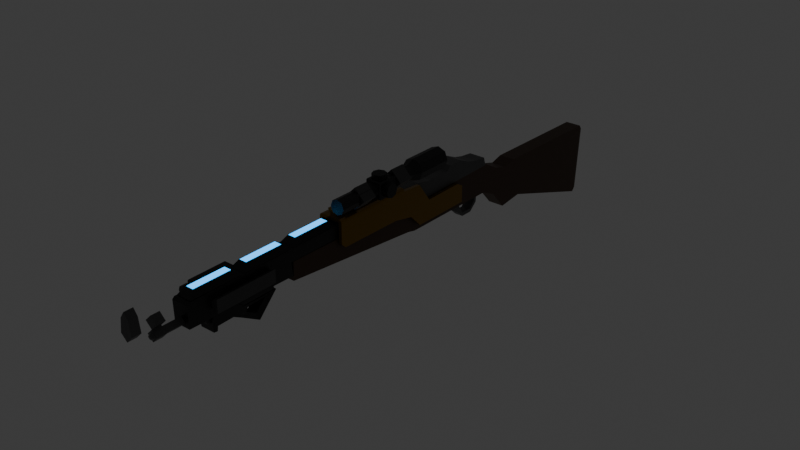 # Source: Ol_Reliable34.blend  (saved by Blender 4.1.23; exported with 4.5.12 LTS)
import bpy
from mathutils import Matrix  # noqa: F401  (used for matrix-valued properties, if any)

bpy.ops.wm.read_factory_settings(use_empty=True)
scene = bpy.context.scene
scene.name = 'Scene'

# ---- materials (node trees are filled in below, after node groups)
mat_material_001 = bpy.data.materials.new('Material.001')
mat_material_001.use_transparent_shadow = False
mat_material_002 = bpy.data.materials.new('Material.002')
mat_material_002.use_transparent_shadow = False
mat_material_003 = bpy.data.materials.new('Material.003')
mat_material_003.use_transparent_shadow = False
mat_material_004 = bpy.data.materials.new('Material.004')
mat_material_004.use_transparent_shadow = False
mat_material = bpy.data.materials.new('Material')
mat_material.use_transparent_shadow = False
mat_material_005 = bpy.data.materials.new('Material.005')
mat_material_005.use_transparent_shadow = False
mat_material_006 = bpy.data.materials.new('Material.006')
mat_material_006.use_transparent_shadow = False
mat_material_007 = bpy.data.materials.new('Material.007')
mat_material_007.use_transparent_shadow = False
mat_material_008 = bpy.data.materials.new('Material.008')
mat_material_008.use_transparent_shadow = False
mat_material_009 = bpy.data.materials.new('Material.009')
mat_material_009.use_transparent_shadow = False
mat_material_010 = bpy.data.materials.new('Material.010')
mat_material_010.use_transparent_shadow = False
mat_material_017 = bpy.data.materials.new('Material.017')
mat_material_017.use_transparent_shadow = False
mat_material_015 = bpy.data.materials.new('Material.015')
mat_material_015.use_transparent_shadow = False
mat_material_014 = bpy.data.materials.new('Material.014')
mat_material_014.use_transparent_shadow = False
mat_material_016 = bpy.data.materials.new('Material.016')
mat_material_016.use_transparent_shadow = False
mat_material_012 = bpy.data.materials.new('Material.012')
mat_material_012.use_transparent_shadow = False
mat_material_011 = bpy.data.materials.new('Material.011')
mat_material_011.use_transparent_shadow = False
mat_material_013 = bpy.data.materials.new('Material.013')
mat_material_013.use_transparent_shadow = False
mat_material_019 = bpy.data.materials.new('Material.019')
mat_material_019.use_transparent_shadow = False
mat_material_018 = bpy.data.materials.new('Material.018')
mat_material_018.use_transparent_shadow = False

# ---- material node trees
mat_material_001.use_nodes = True; mat_material_001.node_tree.nodes.clear()
_N = mat_material_001.node_tree.nodes; _L = mat_material_001.node_tree.links
n0 = _N.new('ShaderNodeBsdfPrincipled'); n0.name = 'Principled BSDF'; n0.location = (10, 300)
n0.inputs[0].default_value = (0.05448, 0.02122, 0.004391, 1.0)
n1 = _N.new('ShaderNodeOutputMaterial'); n1.name = 'Material Output'; n1.location = (300, 300)
_L.new(n0.outputs[0], n1.inputs[0])
n1.is_active_output = True
mat_material_002.use_nodes = True; mat_material_002.node_tree.nodes.clear()
_N = mat_material_002.node_tree.nodes; _L = mat_material_002.node_tree.links
n0 = _N.new('ShaderNodeBsdfPrincipled'); n0.name = 'Principled BSDF'; n0.location = (10, 300)
n0.inputs[0].default_value = (0.002732, 0.002732, 0.002732, 1.0)
n1 = _N.new('ShaderNodeOutputMaterial'); n1.name = 'Material Output'; n1.location = (300, 300)
_L.new(n0.outputs[0], n1.inputs[0])
n1.is_active_output = True
mat_material_003.use_nodes = True; mat_material_003.node_tree.nodes.clear()
_N = mat_material_003.node_tree.nodes; _L = mat_material_003.node_tree.links
n0 = _N.new('ShaderNodeBsdfPrincipled'); n0.name = 'Principled BSDF'; n0.location = (10, 300)
n0.inputs[0].default_value = (0.07618, 0.07619, 0.07619, 1.0)
n1 = _N.new('ShaderNodeOutputMaterial'); n1.name = 'Material Output'; n1.location = (300, 300)
_L.new(n0.outputs[0], n1.inputs[0])
n1.is_active_output = True
mat_material_004.use_nodes = True; mat_material_004.node_tree.nodes.clear()
_N = mat_material_004.node_tree.nodes; _L = mat_material_004.node_tree.links
n0 = _N.new('ShaderNodeBsdfPrincipled'); n0.name = 'Principled BSDF'; n0.location = (10, 300)
n0.inputs[0].default_value = (0.07618, 0.07619, 0.07619, 1.0)
n1 = _N.new('ShaderNodeOutputMaterial'); n1.name = 'Material Output'; n1.location = (300, 300)
_L.new(n0.outputs[0], n1.inputs[0])
n1.is_active_output = True
mat_material.use_nodes = True; mat_material.node_tree.nodes.clear()
_N = mat_material.node_tree.nodes; _L = mat_material.node_tree.links
n0 = _N.new('ShaderNodeBsdfPrincipled'); n0.name = 'Principled BSDF'; n0.location = (10, 300)
n0.inputs[0].default_value = (0.05554, 0.05554, 0.05554, 1.0)
n1 = _N.new('ShaderNodeOutputMaterial'); n1.name = 'Material Output'; n1.location = (300, 300)
_L.new(n0.outputs[0], n1.inputs[0])
n1.is_active_output = True
mat_material_005.use_nodes = True; mat_material_005.node_tree.nodes.clear()
_N = mat_material_005.node_tree.nodes; _L = mat_material_005.node_tree.links
n0 = _N.new('ShaderNodeBsdfPrincipled'); n0.name = 'Principled BSDF'; n0.location = (10, 300)
n0.inputs[0].default_value = (0.002732, 0.002732, 0.002732, 1.0)
n1 = _N.new('ShaderNodeOutputMaterial'); n1.name = 'Material Output'; n1.location = (300, 300)
_L.new(n0.outputs[0], n1.inputs[0])
n1.is_active_output = True
mat_material_006.use_nodes = True; mat_material_006.node_tree.nodes.clear()
_N = mat_material_006.node_tree.nodes; _L = mat_material_006.node_tree.links
n0 = _N.new('ShaderNodeBsdfPrincipled'); n0.name = 'Principled BSDF'; n0.location = (10, 300)
n0.inputs[0].default_value = (0.002732, 0.002732, 0.002732, 1.0)
n1 = _N.new('ShaderNodeOutputMaterial'); n1.name = 'Material Output'; n1.location = (300, 300)
_L.new(n0.outputs[0], n1.inputs[0])
n1.is_active_output = True
mat_material_007.use_nodes = True; mat_material_007.node_tree.nodes.clear()
_N = mat_material_007.node_tree.nodes; _L = mat_material_007.node_tree.links
n0 = _N.new('ShaderNodeBsdfPrincipled'); n0.name = 'Principled BSDF'; n0.location = (10, 300)
n0.inputs[0].default_value = (0.002732, 0.002732, 0.002732, 1.0)
n1 = _N.new('ShaderNodeOutputMaterial'); n1.name = 'Material Output'; n1.location = (300, 300)
_L.new(n0.outputs[0], n1.inputs[0])
n1.is_active_output = True
mat_material_008.use_nodes = True; mat_material_008.node_tree.nodes.clear()
_N = mat_material_008.node_tree.nodes; _L = mat_material_008.node_tree.links
n0 = _N.new('ShaderNodeBsdfPrincipled'); n0.name = 'Principled BSDF'; n0.location = (10, 300)
n0.inputs[0].default_value = (0.2307, 0.1221, 0.0, 1.0)
n0.inputs[1].default_value = 0.5
n0.inputs[2].default_value = 0.2
n1 = _N.new('ShaderNodeOutputMaterial'); n1.name = 'Material Output'; n1.location = (300, 300)
_L.new(n0.outputs[0], n1.inputs[0])
n1.is_active_output = True
mat_material_009.use_nodes = True; mat_material_009.node_tree.nodes.clear()
_N = mat_material_009.node_tree.nodes; _L = mat_material_009.node_tree.links
n0 = _N.new('ShaderNodeBsdfPrincipled'); n0.name = 'Principled BSDF'; n0.location = (10, 300)
n0.inputs[0].default_value = (0.002732, 0.002732, 0.002732, 1.0)
n1 = _N.new('ShaderNodeOutputMaterial'); n1.name = 'Material Output'; n1.location = (300, 300)
_L.new(n0.outputs[0], n1.inputs[0])
n1.is_active_output = True
mat_material_010.use_nodes = True; mat_material_010.node_tree.nodes.clear()
_N = mat_material_010.node_tree.nodes; _L = mat_material_010.node_tree.links
n0 = _N.new('ShaderNodeBsdfPrincipled'); n0.name = 'Principled BSDF'; n0.location = (10, 300)
n0.inputs[0].default_value = (0.0353, 0.5186, 0.8001, 1.0)
n0.inputs[27].default_value = (0.01907, 0.3567, 0.8899, 1.0)
n0.inputs[28].default_value = 3.0
n1 = _N.new('ShaderNodeOutputMaterial'); n1.name = 'Material Output'; n1.location = (300, 300)
_L.new(n0.outputs[0], n1.inputs[0])
n1.is_active_output = True
mat_material_017.use_nodes = True; mat_material_017.node_tree.nodes.clear()
_N = mat_material_017.node_tree.nodes; _L = mat_material_017.node_tree.links
n0 = _N.new('ShaderNodeBsdfPrincipled'); n0.name = 'Principled BSDF'; n0.location = (10, 300)
n0.inputs[0].default_value = (0.002732, 0.002732, 0.002732, 1.0)
n1 = _N.new('ShaderNodeOutputMaterial'); n1.name = 'Material Output'; n1.location = (300, 300)
_L.new(n0.outputs[0], n1.inputs[0])
n1.is_active_output = True
mat_material_015.use_nodes = True; mat_material_015.node_tree.nodes.clear()
_N = mat_material_015.node_tree.nodes; _L = mat_material_015.node_tree.links
n0 = _N.new('ShaderNodeBsdfPrincipled'); n0.name = 'Principled BSDF'; n0.location = (10, 300)
n0.inputs[0].default_value = (0.002732, 0.002732, 0.002732, 1.0)
n1 = _N.new('ShaderNodeOutputMaterial'); n1.name = 'Material Output'; n1.location = (300, 300)
_L.new(n0.outputs[0], n1.inputs[0])
n1.is_active_output = True
mat_material_014.use_nodes = True; mat_material_014.node_tree.nodes.clear()
_N = mat_material_014.node_tree.nodes; _L = mat_material_014.node_tree.links
n0 = _N.new('ShaderNodeBsdfPrincipled'); n0.name = 'Principled BSDF'; n0.location = (10, 300)
n0.inputs[0].default_value = (0.002732, 0.002732, 0.002732, 1.0)
n1 = _N.new('ShaderNodeOutputMaterial'); n1.name = 'Material Output'; n1.location = (300, 300)
_L.new(n0.outputs[0], n1.inputs[0])
n1.is_active_output = True
mat_material_016.use_nodes = True; mat_material_016.node_tree.nodes.clear()
_N = mat_material_016.node_tree.nodes; _L = mat_material_016.node_tree.links
n0 = _N.new('ShaderNodeBsdfPrincipled'); n0.name = 'Principled BSDF'; n0.location = (10, 300)
n0.inputs[0].default_value = (0.002732, 0.002732, 0.002732, 1.0)
n1 = _N.new('ShaderNodeOutputMaterial'); n1.name = 'Material Output'; n1.location = (300, 300)
_L.new(n0.outputs[0], n1.inputs[0])
n1.is_active_output = True
mat_material_012.use_nodes = True; mat_material_012.node_tree.nodes.clear()
_N = mat_material_012.node_tree.nodes; _L = mat_material_012.node_tree.links
n0 = _N.new('ShaderNodeBsdfPrincipled'); n0.name = 'Principled BSDF'; n0.location = (10, 300)
n0.inputs[0].default_value = (0.05613, 0.05613, 0.05613, 1.0)
n1 = _N.new('ShaderNodeOutputMaterial'); n1.name = 'Material Output'; n1.location = (300, 300)
_L.new(n0.outputs[0], n1.inputs[0])
n1.is_active_output = True
mat_material_011.use_nodes = True; mat_material_011.node_tree.nodes.clear()
_N = mat_material_011.node_tree.nodes; _L = mat_material_011.node_tree.links
n0 = _N.new('ShaderNodeBsdfPrincipled'); n0.name = 'Principled BSDF'; n0.location = (10, 300)
n0.inputs[0].default_value = (0.2307, 0.1221, 0.0, 1.0)
n0.inputs[1].default_value = 0.5
n0.inputs[2].default_value = 0.2
n1 = _N.new('ShaderNodeOutputMaterial'); n1.name = 'Material Output'; n1.location = (300, 300)
_L.new(n0.outputs[0], n1.inputs[0])
n1.is_active_output = True
mat_material_013.use_nodes = True; mat_material_013.node_tree.nodes.clear()
_N = mat_material_013.node_tree.nodes; _L = mat_material_013.node_tree.links
n0 = _N.new('ShaderNodeBsdfPrincipled'); n0.name = 'Principled BSDF'; n0.location = (10, 300)
n0.inputs[0].default_value = (0.05613, 0.05613, 0.05613, 1.0)
n1 = _N.new('ShaderNodeOutputMaterial'); n1.name = 'Material Output'; n1.location = (300, 300)
_L.new(n0.outputs[0], n1.inputs[0])
n1.is_active_output = True
mat_material_019.use_nodes = True; mat_material_019.node_tree.nodes.clear()
_N = mat_material_019.node_tree.nodes; _L = mat_material_019.node_tree.links
n0 = _N.new('ShaderNodeBsdfPrincipled'); n0.name = 'Principled BSDF'; n0.location = (10, 300)
n0.inputs[0].default_value = (0.07618, 0.07619, 0.07619, 1.0)
n1 = _N.new('ShaderNodeOutputMaterial'); n1.name = 'Material Output'; n1.location = (300, 300)
_L.new(n0.outputs[0], n1.inputs[0])
n1.is_active_output = True
mat_material_018.use_nodes = True; mat_material_018.node_tree.nodes.clear()
_N = mat_material_018.node_tree.nodes; _L = mat_material_018.node_tree.links
n0 = _N.new('ShaderNodeBsdfPrincipled'); n0.name = 'Principled BSDF'; n0.location = (10, 300)
n0.inputs[0].default_value = (0.07618, 0.07619, 0.07619, 1.0)
n1 = _N.new('ShaderNodeOutputMaterial'); n1.name = 'Material Output'; n1.location = (300, 300)
_L.new(n0.outputs[0], n1.inputs[0])
n1.is_active_output = True

# ---- world
world_world = bpy.data.worlds.new('World'); scene.world = world_world
world_world.use_nodes = True; world_world.node_tree.nodes.clear()
_N = world_world.node_tree.nodes; _L = world_world.node_tree.links
n0 = _N.new('ShaderNodeOutputWorld'); n0.name = 'World Output'; n0.location = (300, 300)
n1 = _N.new('ShaderNodeBackground'); n1.name = 'Background'; n1.location = (10, 300)
n1.inputs[0].default_value = (0.05088, 0.05088, 0.05088, 1.0)
_L.new(n1.outputs[0], n0.inputs[0])
n0.is_active_output = True
world_world.color = (0.05088, 0.05088, 0.05088)
world_world.use_sun_shadow = False
world_world.sun_shadow_jitter_overblur = 0.0

# ---- meshes
me_cube_001 = bpy.data.meshes.new('Cube.001')
me_cube_001.from_pydata([(-1.0, 1.488, -0.1834), (-1.0, 1.408, 0.1341), (1.0, 1.488, -0.1834), (1.0, 1.408, 0.1341), (-0.9733, 2.333, -0.4248), (-1.0, 2.304, -0.4558), (-0.9733, 2.368, 0.08191), (-1.0, 2.344, 0.1154), (0.9733, 2.333, -0.4248), (1.0, 2.304, -0.4558), (1.0, 2.344, 0.1154), (0.9733, 2.368, 0.08191), (-1.0, 1.286, -0.2062), (-1.0, 1.308, 0.1075), (1.0, 1.286, -0.2062), (1.0, 1.308, 0.1075), (-1.0, 1.155, -0.05964), (-1.0, 1.177, 0.1459), (1.0, 1.155, -0.05964), (1.0, 1.177, 0.1459), (-1.0, 1.028, -0.002777), (-1.0, 1.05, 0.2168), (1.0, 1.028, -0.002777), (1.0, 1.05, 0.2168), (-1.0, 0.236, 0.0005564), (-1.0, 0.2248, 0.2163), (1.0, 0.236, 0.0005564), (1.0, 0.2248, 0.2163), (-1.0, 0.1694, 0.01585), (-1.0, 0.1716, 0.2516), (1.0, 0.1694, 0.01585), (1.0, 0.1716, 0.2516), (-1.0, -0.9229, 0.1194), (-1.0, -0.9355, 0.2523), (1.0, -0.9229, 0.1194), (1.0, -0.9355, 0.2523)], [], [(4, 6, 11, 8), (10, 7, 1, 3), (0, 2, 14, 12), (0, 1, 7, 5), (9, 10, 3, 2), (6, 4, 5, 7), (9, 5, 4, 8), (7, 10, 11, 6), (10, 9, 8, 11), (5, 9, 2, 0), (15, 13, 17, 19), (1, 0, 12, 13), (3, 1, 13, 15), (2, 3, 15, 14), (16, 18, 22, 20), (14, 15, 19, 18), (12, 14, 18, 16), (13, 12, 16, 17), (23, 21, 25, 27), (17, 16, 20, 21), (19, 17, 21, 23), (18, 19, 23, 22), (26, 27, 31, 30), (22, 23, 27, 26), (20, 22, 26, 24), (21, 20, 24, 25), (31, 29, 33, 35), (24, 26, 30, 28), (25, 24, 28, 29), (27, 25, 29, 31), (34, 35, 33, 32), (30, 31, 35, 34), (28, 30, 34, 32), (29, 28, 32, 33)])
_uv = me_cube_001.uv_layers.new(name='UVMap')
_uv.uv.foreach_set('vector', [0.3869, 0.2533, 0.6131, 0.2533, 0.6131, 0.4967, 0.3869, 0.4967, 0.625, 0.5019, 0.875, 0.5019, 0.875, 0.75, 0.625, 0.75, 0.125, 0.75, 0.375, 0.75, 0.375, 0.75, 0.125, 0.75, 0.375, 0.0, 0.625, 0.0, 0.625, 0.2481, 0.375, 0.248, 0.375, 0.502, 0.625, 0.5019, 0.625, 0.75, 0.375, 0.75, 0.6131, 0.2533, 0.3869, 0.2533, 0.375, 0.248, 0.625, 0.2481, 0.375, 0.5, 0.375, 0.25, 0.3869, 0.2533, 0.3869, 0.4967, 0.625, 0.25, 0.625, 0.5, 0.6131, 0.4967, 0.6131, 0.2533, 0.625, 0.5019, 0.375, 0.502, 0.3869, 0.4967, 0.6131, 0.4967, 0.125, 0.502, 0.375, 0.502, 0.375, 0.75, 0.125, 0.75, 0.625, 0.75, 0.875, 0.75, 0.875, 0.75, 0.625, 0.75, 0.625, 0.0, 0.375, 0.0, 0.375, 0.0, 0.625, 0.0, 0.625, 0.75, 0.875, 0.75, 0.875, 0.75, 0.625, 0.75, 0.375, 0.75, 0.625, 0.75, 0.625, 0.75, 0.375, 0.75, 0.125, 0.75, 0.375, 0.75, 0.375, 0.75, 0.125, 0.75, 0.375, 0.75, 0.625, 0.75, 0.625, 0.75, 0.375, 0.75, 0.125, 0.75, 0.375, 0.75, 0.375, 0.75, 0.125, 0.75, 0.625, 0.0, 0.375, 0.0, 0.375, 0.0, 0.625, 0.0, 0.625, 0.75, 0.875, 0.75, 0.875, 0.75, 0.625, 0.75, 0.625, 0.0, 0.375, 0.0, 0.375, 0.0, 0.625, 0.0, 0.625, 0.75, 0.875, 0.75, 0.875, 0.75, 0.625, 0.75, 0.375, 0.75, 0.625, 0.75, 0.625, 0.75, 0.375, 0.75, 0.375, 0.75, 0.625, 0.75, 0.625, 0.75, 0.375, 0.75, 0.375, 0.75, 0.625, 0.75, 0.625, 0.75, 0.375, 0.75, 0.125, 0.75, 0.375, 0.75, 0.375, 0.75, 0.125, 0.75, 0.625, 0.0, 0.375, 0.0, 0.375, 0.0, 0.625, 0.0, 0.625, 0.75, 0.875, 0.75, 0.875, 0.75, 0.625, 0.75, 0.125, 0.75, 0.375, 0.75, 0.375, 0.75, 0.125, 0.75, 0.625, 0.0, 0.375, 0.0, 0.375, 0.0, 0.625, 0.0, 0.625, 0.75, 0.875, 0.75, 0.875, 0.75, 0.625, 0.75, 0.375, 0.75, 0.625, 0.75, 0.625, 1.0, 0.375, 1.0, 0.375, 0.75, 0.625, 0.75, 0.625, 0.75, 0.375, 0.75, 0.125, 0.75, 0.375, 0.75, 0.375, 0.75, 0.125, 0.75, 0.625, 0.0, 0.375, 0.0, 0.375, 0.0, 0.625, 0.0])
me_cube_001.materials.append(mat_material_001)
me_cube_001.update()
me_cube_002 = bpy.data.meshes.new('Cube.002')
me_cube_002.from_pydata([(-1.0, -0.9199, 0.2502), (-1.0, 0.1106, 0.2399), (1.0, -0.9199, 0.2502), (1.0, 0.1106, 0.2399), (-1.0, -0.922, 0.1548), (1.0, -0.922, 0.1548), (-1.0, -1.737, 0.168), (1.0, -1.737, 0.168), (-0.985, -0.9034, 0.3386), (-1.0, -0.9186, 0.3234), (-0.985, -0.9334, 0.3387), (-0.985, 0.09244, 0.3479), (-1.0, 0.1079, 0.333), (0.985, -0.9034, 0.3386), (0.985, -0.9334, 0.3387), (1.0, -0.9186, 0.3234), (0.985, 0.09244, 0.3479), (1.0, 0.1079, 0.333), (-0.985, -0.9497, 0.3386), (-0.985, -0.9196, 0.3384), (-1.0, -0.9336, 0.3237), (0.985, -0.9497, 0.3386), (1.0, -0.9336, 0.3237), (0.985, -0.9196, 0.3384), (-0.985, -1.725, 0.3342), (-1.0, -1.74, 0.3191), (0.985, -1.725, 0.3342), (1.0, -1.74, 0.3191)], [], [(16, 11, 8, 13), (3, 17, 15, 2), (2, 15, 22, 5), (0, 9, 12, 1), (1, 3, 2, 0), (14, 10, 19, 23), (4, 5, 7, 6), (0, 2, 5, 4), (1, 12, 17, 3), (20, 4, 6, 25), (21, 18, 24, 26), (5, 22, 27, 7), (7, 27, 25, 6), (8, 9, 10), (13, 14, 15), (18, 19, 20), (21, 22, 23), (8, 11, 12, 9), (11, 16, 17, 12), (16, 13, 15, 17), (13, 8, 10, 14), (23, 19, 18, 21), (19, 10, 9, 20), (22, 15, 14, 23), (26, 24, 25, 27), (24, 18, 20, 25), (27, 22, 21, 26), (9, 0, 4, 20)])
_uv = me_cube_002.uv_layers.new(name='UVMap')
_uv.uv.foreach_set('vector', [0.6269, 0.5037, 0.8731, 0.5037, 0.8731, 0.7463, 0.6269, 0.7463, 0.375, 0.5, 0.5903, 0.5, 0.5825, 0.75, 0.375, 0.75, 0.375, 0.75, 0.5825, 0.75, 0.6046, 0.75, 0.375, 0.75, 0.375, 0.0, 0.5825, 0.0, 0.5903, 0.25, 0.375, 0.25, 0.125, 0.5, 0.375, 0.5, 0.375, 0.75, 0.125, 0.75, 0.6269, 0.75, 0.8731, 0.75, 0.8731, 0.75, 0.6269, 0.75, 0.125, 0.75, 0.375, 0.75, 0.375, 0.75, 0.125, 0.75, 0.125, 0.75, 0.375, 0.75, 0.375, 0.75, 0.125, 0.75, 0.375, 0.25, 0.5903, 0.25, 0.5903, 0.5, 0.375, 0.5, 0.6046, 0.0, 0.375, 0.0, 0.375, 0.0, 0.6024, 0.0, 0.6269, 0.75, 0.8731, 0.75, 0.8731, 0.75, 0.6269, 0.75, 0.375, 0.75, 0.6046, 0.75, 0.6024, 0.75, 0.375, 0.75, 0.375, 0.75, 0.6024, 0.75, 0.6024, 1.0, 0.375, 1.0, 0.8731, 0.75, 0.875, 0.75, 0.8731, 0.75, 0.6269, 0.7463, 0.6269, 0.75, 0.5825, 0.75, 0.8731, 0.75, 0.8731, 0.75, 0.875, 0.75, 0.6269, 0.75, 0.6046, 0.75, 0.6269, 0.75, 0.8731, 0.7463, 0.8731, 0.5037, 0.875, 0.5, 0.875, 0.75, 0.8731, 0.5037, 0.6269, 0.5037, 0.625, 0.5, 0.875, 0.5, 0.6269, 0.5037, 0.6269, 0.7463, 0.5825, 0.75, 0.5903, 0.5, 0.6269, 0.7463, 0.8731, 0.7463, 0.8731, 0.75, 0.6269, 0.75, 0.6269, 0.75, 0.8731, 0.75, 0.8731, 0.75, 0.6269, 0.75, 0.8731, 0.75, 0.8731, 0.75, 0.875, 0.75, 0.875, 0.75, 0.6046, 0.75, 0.5825, 0.75, 0.6269, 0.75, 0.6269, 0.75, 0.6269, 0.75, 0.8731, 0.75, 0.875, 0.75, 0.625, 0.75, 0.8731, 0.75, 0.8731, 0.75, 0.875, 0.75, 0.875, 0.75, 0.6024, 0.75, 0.6046, 0.75, 0.6269, 0.75, 0.6269, 0.75, 0.5825, 0.0, 0.375, 0.0, 0.375, 0.0, 0.6046, 0.0])
me_cube_002.materials.append(mat_material_002)
me_cube_002.update()
me_cube_003 = bpy.data.meshes.new('Cube.003')
me_cube_003.from_pydata([(-1.0, 0.8927, 0.2114), (-1.0, 0.9202, 0.2896), (-1.0, 1.042, 0.2126), (-1.0, 1.022, 0.2781), (1.0, 0.8927, 0.2114), (1.0, 0.9202, 0.2896), (1.0, 1.042, 0.2126), (1.0, 1.022, 0.2781), (-1.0, 0.8415, 0.2099), (-1.0, 0.8403, 0.3087), (1.0, 0.8415, 0.2099), (1.0, 0.8403, 0.3087), (-1.0, 0.7397, 0.2087), (-1.0, 0.7385, 0.3533), (1.0, 0.7397, 0.2087), (1.0, 0.7385, 0.3533), (-1.0, 0.626, 0.2078), (-1.0, 0.6248, 0.3524), (1.0, 0.626, 0.2078), (1.0, 0.6248, 0.3524), (-1.0, 0.5934, 0.2075), (-1.0, 0.5923, 0.3215), (1.0, 0.5934, 0.2075), (1.0, 0.5923, 0.3215), (-1.0, 0.4053, 0.2056), (-1.0, 0.4041, 0.3195), (1.0, 0.4053, 0.2056), (1.0, 0.4041, 0.3195), (-1.0, 0.2701, 0.2042), (-1.0, 0.269, 0.3446), (1.0, 0.2701, 0.2042), (1.0, 0.269, 0.3446), (-1.0, 0.223, 0.2029), (-1.0, 0.2218, 0.3434), (1.0, 0.223, 0.2029), (1.0, 0.2218, 0.3434), (-1.0, 0.09601, 0.2497), (-1.0, 0.09484, 0.3433), (1.0, 0.09601, 0.2497), (1.0, 0.09484, 0.3433)], [], [(0, 1, 3, 2), (2, 3, 7, 6), (6, 7, 5, 4), (5, 1, 9, 11), (2, 6, 4, 0), (7, 3, 1, 5), (8, 10, 14, 12), (4, 5, 11, 10), (1, 0, 8, 9), (0, 4, 10, 8), (12, 14, 18, 16), (9, 8, 12, 13), (11, 9, 13, 15), (10, 11, 15, 14), (19, 17, 21, 23), (13, 12, 16, 17), (15, 13, 17, 19), (14, 15, 19, 18), (20, 22, 26, 24), (18, 19, 23, 22), (16, 18, 22, 20), (17, 16, 20, 21), (25, 24, 28, 29), (21, 20, 24, 25), (23, 21, 25, 27), (22, 23, 27, 26), (31, 29, 33, 35), (27, 25, 29, 31), (26, 27, 31, 30), (24, 26, 30, 28), (35, 33, 37, 39), (30, 31, 35, 34), (28, 30, 34, 32), (29, 28, 32, 33), (38, 39, 37, 36), (34, 35, 39, 38), (32, 34, 38, 36), (33, 32, 36, 37)])
_uv = me_cube_003.uv_layers.new(name='UVMap')
_uv.uv.foreach_set('vector', [0.375, 0.0, 0.625, 0.0, 0.625, 0.25, 0.375, 0.25, 0.375, 0.25, 0.625, 0.25, 0.625, 0.5, 0.375, 0.5, 0.375, 0.5, 0.625, 0.5, 0.625, 0.75, 0.375, 0.75, 0.625, 0.75, 0.875, 0.75, 0.875, 0.75, 0.625, 0.75, 0.125, 0.5, 0.375, 0.5, 0.375, 0.75, 0.125, 0.75, 0.625, 0.5, 0.875, 0.5, 0.875, 0.75, 0.625, 0.75, 0.125, 0.75, 0.375, 0.75, 0.375, 0.75, 0.125, 0.75, 0.375, 0.75, 0.625, 0.75, 0.625, 0.75, 0.375, 0.75, 0.625, 0.0, 0.375, 0.0, 0.375, 0.0, 0.625, 0.0, 0.125, 0.75, 0.375, 0.75, 0.375, 0.75, 0.125, 0.75, 0.125, 0.75, 0.375, 0.75, 0.375, 0.75, 0.125, 0.75, 0.625, 0.0, 0.375, 0.0, 0.375, 0.0, 0.625, 0.0, 0.625, 0.75, 0.875, 0.75, 0.875, 0.75, 0.625, 0.75, 0.375, 0.75, 0.625, 0.75, 0.625, 0.75, 0.375, 0.75, 0.625, 0.75, 0.875, 0.75, 0.875, 0.75, 0.625, 0.75, 0.625, 0.0, 0.375, 0.0, 0.375, 0.0, 0.625, 0.0, 0.625, 0.75, 0.875, 0.75, 0.875, 0.75, 0.625, 0.75, 0.375, 0.75, 0.625, 0.75, 0.625, 0.75, 0.375, 0.75, 0.125, 0.75, 0.375, 0.75, 0.375, 0.75, 0.125, 0.75, 0.375, 0.75, 0.625, 0.75, 0.625, 0.75, 0.375, 0.75, 0.125, 0.75, 0.375, 0.75, 0.375, 0.75, 0.125, 0.75, 0.625, 0.0, 0.375, 0.0, 0.375, 0.0, 0.625, 0.0, 0.625, 0.0, 0.375, 0.0, 0.375, 0.0, 0.625, 0.0, 0.625, 0.0, 0.375, 0.0, 0.375, 0.0, 0.625, 0.0, 0.625, 0.75, 0.875, 0.75, 0.875, 0.75, 0.625, 0.75, 0.375, 0.75, 0.625, 0.75, 0.625, 0.75, 0.375, 0.75, 0.625, 0.75, 0.875, 0.75, 0.875, 0.75, 0.625, 0.75, 0.625, 0.75, 0.875, 0.75, 0.875, 0.75, 0.625, 0.75, 0.375, 0.75, 0.625, 0.75, 0.625, 0.75, 0.375, 0.75, 0.125, 0.75, 0.375, 0.75, 0.375, 0.75, 0.125, 0.75, 0.625, 0.75, 0.875, 0.75, 0.875, 0.75, 0.625, 0.75, 0.375, 0.75, 0.625, 0.75, 0.625, 0.75, 0.375, 0.75, 0.125, 0.75, 0.375, 0.75, 0.375, 0.75, 0.125, 0.75, 0.625, 0.0, 0.375, 0.0, 0.375, 0.0, 0.625, 0.0, 0.375, 0.75, 0.625, 0.75, 0.625, 1.0, 0.375, 1.0, 0.375, 0.75, 0.625, 0.75, 0.625, 0.75, 0.375, 0.75, 0.125, 0.75, 0.375, 0.75, 0.375, 0.75, 0.125, 0.75, 0.625, 0.0, 0.375, 0.0, 0.375, 0.0, 0.625, 0.0])
me_cube_003.materials.append(mat_material_003)
me_cube_003.update()
me_cube_004 = bpy.data.meshes.new('Cube.004')
me_cube_004.from_pydata([(-1.0, -1.0, -1.0), (-1.0, -1.0, 1.0), (-1.0, 1.0, -1.0), (-1.0, 1.0, 1.0), (1.0, -1.0, -1.0), (1.0, -1.0, 1.0), (1.0, 1.0, -1.0), (1.0, 1.0, 1.0), (-1.0, -19.94, -1.0), (-1.0, -19.94, 1.0), (1.0, -19.94, -1.0), (1.0, -19.94, 1.0)], [], [(0, 1, 3, 2), (2, 3, 7, 6), (6, 7, 5, 4), (1, 0, 8, 9), (2, 6, 4, 0), (7, 3, 1, 5), (10, 11, 9, 8), (0, 4, 10, 8), (5, 1, 9, 11), (4, 5, 11, 10)])
_uv = me_cube_004.uv_layers.new(name='UVMap')
_uv.uv.foreach_set('vector', [0.375, 0.0, 0.625, 0.0, 0.625, 0.25, 0.375, 0.25, 0.375, 0.25, 0.625, 0.25, 0.625, 0.5, 0.375, 0.5, 0.375, 0.5, 0.625, 0.5, 0.625, 0.75, 0.375, 0.75, 0.625, 0.0, 0.375, 0.0, 0.375, 0.0, 0.625, 0.0, 0.125, 0.5, 0.375, 0.5, 0.375, 0.75, 0.125, 0.75, 0.625, 0.5, 0.875, 0.5, 0.875, 0.75, 0.625, 0.75, 0.375, 0.75, 0.625, 0.75, 0.625, 1.0, 0.375, 1.0, 0.125, 0.75, 0.375, 0.75, 0.375, 0.75, 0.125, 0.75, 0.625, 0.75, 0.875, 0.75, 0.875, 0.75, 0.625, 0.75, 0.375, 0.75, 0.625, 0.75, 0.625, 0.75, 0.375, 0.75])
me_cube_004.materials.append(mat_material_004)
me_cube_004.update()
me_cube_005 = bpy.data.meshes.new('Cube.005')
me_cube_005.from_pydata([(-1.07, -1.0, -0.9304), (-1.07, -1.0, 1.07), (-1.07, 1.525, -0.9304), (-1.07, 1.525, 1.07), (0.9304, -1.0, -0.9304), (1.0, -1.0, 1.0), (0.9304, 1.525, -0.9304), (1.0, 1.525, 1.0), (-1.07, -8.086, -0.9304), (-1.07, -8.086, 1.07), (0.9304, -8.086, -0.9304), (1.0, -8.086, 1.0), (-0.4699, -8.983, -0.3307), (-0.4699, -8.983, 0.4699), (0.3307, -8.983, -0.3307), (0.4003, -8.983, 0.4003)], [], [(0, 1, 3, 2), (2, 3, 7, 6), (6, 7, 5, 4), (1, 0, 8, 9), (2, 6, 4, 0), (7, 3, 1, 5), (8, 10, 14, 12), (0, 4, 10, 8), (5, 1, 9, 11), (4, 5, 11, 10), (14, 15, 13, 12), (9, 8, 12, 13), (11, 9, 13, 15), (10, 11, 15, 14)])
_uv = me_cube_005.uv_layers.new(name='UVMap')
_uv.uv.foreach_set('vector', [0.375, 0.0, 0.625, 0.0, 0.625, 0.25, 0.375, 0.25, 0.375, 0.25, 0.625, 0.25, 0.625, 0.5, 0.375, 0.5, 0.375, 0.5, 0.625, 0.5, 0.625, 0.75, 0.375, 0.75, 0.625, 0.0, 0.375, 0.0, 0.375, 0.0, 0.625, 0.0, 0.125, 0.5, 0.375, 0.5, 0.375, 0.75, 0.125, 0.75, 0.625, 0.5, 0.875, 0.5, 0.875, 0.75, 0.625, 0.75, 0.125, 0.75, 0.375, 0.75, 0.375, 0.75, 0.125, 0.75, 0.125, 0.75, 0.375, 0.75, 0.375, 0.75, 0.125, 0.75, 0.625, 0.75, 0.875, 0.75, 0.875, 0.75, 0.625, 0.75, 0.375, 0.75, 0.625, 0.75, 0.625, 0.75, 0.375, 0.75, 0.375, 0.75, 0.625, 0.75, 0.625, 1.0, 0.375, 1.0, 0.625, 0.0, 0.375, 0.0, 0.375, 0.0, 0.625, 0.0, 0.625, 0.75, 0.875, 0.75, 0.875, 0.75, 0.625, 0.75, 0.375, 0.75, 0.625, 0.75, 0.625, 0.75, 0.375, 0.75])
me_cube_005.materials.append(mat_material_004)
me_cube_005.update()
me_cube_006 = bpy.data.meshes.new('Cube.006')
me_cube_006.from_pydata([(1.39, -5.525, -3.982), (1.39, -5.525, -1.39), (3.982, -5.525, -3.982), (3.982, -5.525, -1.39), (1.39, -8.441, -3.982), (1.39, -8.441, -1.39), (3.982, -8.441, -3.982), (3.982, -8.441, -1.39)], [], [(0, 2, 6, 4), (0, 1, 3, 2), (3, 1, 5, 7), (2, 3, 7, 6), (6, 7, 5, 4), (1, 0, 4, 5)])
_uv = me_cube_006.uv_layers.new(name='UVMap')
_uv.uv.foreach_set('vector', [0.125, 0.5, 0.375, 0.5, 0.375, 0.75, 0.125, 0.75, 0.375, 0.25, 0.625, 0.25, 0.625, 0.5, 0.375, 0.5, 0.625, 0.5, 0.875, 0.5, 0.875, 0.75, 0.625, 0.75, 0.375, 0.5, 0.625, 0.5, 0.625, 0.75, 0.375, 0.75, 0.375, 0.75, 0.625, 0.75, 0.625, 1.0, 0.375, 1.0, 0.625, 0.25, 0.375, 0.25, 0.375, 0.0, 0.625, 0.0])
me_cube_006.materials.append(mat_material_004)
me_cube_006.update()
me_cube_007 = bpy.data.meshes.new('Cube.007')
me_cube_007.from_pydata([(1.39, -5.461, -3.982), (1.39, -5.461, -1.39), (3.982, -5.461, -3.982), (3.982, -5.461, -1.39), (1.39, -8.102, -3.982), (1.39, -8.102, -1.39), (3.982, -8.102, -3.982), (3.982, -8.102, -1.39)], [], [(0, 2, 6, 4), (0, 1, 3, 2), (3, 1, 5, 7), (2, 3, 7, 6), (6, 7, 5, 4), (1, 0, 4, 5)])
_uv = me_cube_007.uv_layers.new(name='UVMap')
_uv.uv.foreach_set('vector', [0.125, 0.5, 0.375, 0.5, 0.375, 0.75, 0.125, 0.75, 0.375, 0.25, 0.625, 0.25, 0.625, 0.5, 0.375, 0.5, 0.625, 0.5, 0.875, 0.5, 0.875, 0.75, 0.625, 0.75, 0.375, 0.5, 0.625, 0.5, 0.625, 0.75, 0.375, 0.75, 0.375, 0.75, 0.625, 0.75, 0.625, 1.0, 0.375, 1.0, 0.625, 0.25, 0.375, 0.25, 0.375, 0.0, 0.625, 0.0])
me_cube_007.materials.append(mat_material_004)
me_cube_007.update()
me_cube_008 = bpy.data.meshes.new('Cube.008')
me_cube_008.from_pydata([(1.39, -5.461, -3.982), (1.39, -5.461, -1.39), (3.982, -5.461, -3.982), (3.982, -5.461, -1.39), (1.39, -8.102, -3.982), (1.39, -8.102, -1.39), (3.982, -8.102, -3.982), (3.982, -8.102, -1.39), (-1.49, -5.461, 1.49), (-1.072, -5.461, -0.6846), (0.6846, -5.461, 1.072), (-1.072, -8.102, -0.6846), (-1.49, -8.102, 1.49), (0.6846, -8.102, 1.072)], [], [(0, 2, 6, 4), (0, 1, 3, 2), (3, 1, 8, 10), (2, 3, 7, 6), (6, 7, 5, 4), (4, 5, 12, 11), (10, 8, 12, 13), (8, 9, 11, 12), (7, 3, 10, 13), (1, 0, 9, 8), (5, 7, 13, 12), (0, 4, 11, 9)])
_uv = me_cube_008.uv_layers.new(name='UVMap')
_uv.uv.foreach_set('vector', [0.125, 0.5, 0.375, 0.5, 0.375, 0.75, 0.125, 0.75, 0.375, 0.25, 0.625, 0.25, 0.625, 0.5, 0.375, 0.5, 0.625, 0.5, 0.625, 0.25, 0.625, 0.25, 0.625, 0.5, 0.375, 0.5, 0.625, 0.5, 0.625, 0.75, 0.375, 0.75, 0.375, 0.75, 0.625, 0.75, 0.625, 1.0, 0.375, 1.0, 0.375, 1.0, 0.625, 1.0, 0.625, 1.0, 0.375, 1.0, 0.625, 0.5, 0.875, 0.5, 0.875, 0.75, 0.625, 0.75, 0.625, 0.25, 0.375, 0.25, 0.375, 0.0, 0.625, 0.0, 0.625, 0.75, 0.625, 0.5, 0.625, 0.5, 0.625, 0.75, 0.625, 0.25, 0.375, 0.25, 0.375, 0.25, 0.625, 0.25, 0.625, 1.0, 0.625, 0.75, 0.625, 0.75, 0.625, 1.0, 0.125, 0.5, 0.125, 0.75, 0.125, 0.75, 0.125, 0.5])
me_cube_008.materials.append(mat_material_004)
me_cube_008.update()
me_cube = bpy.data.meshes.new('Cube')
me_cube.from_pydata([(0.003914, -1.457, 0.4532), (-0.02394, -1.457, 0.4335), (0.003914, -1.001, 0.4532), (-0.02394, -1.001, 0.4335), (0.003914, -1.457, 0.5075), (-0.02394, -1.457, 0.5271), (0.003914, -1.001, 0.5075), (-0.02394, -1.001, 0.5271), (0.02095, -1.457, 0.4532), (0.01911, -1.001, 0.4548), (0.02095, -1.457, 0.5075), (0.01911, -1.001, 0.5058)], [], [(0, 1, 3, 2), (2, 3, 7, 6), (6, 7, 5, 4), (4, 5, 1, 0), (4, 0, 8, 10), (7, 3, 1, 5), (9, 11, 10, 8), (2, 6, 11, 9), (0, 2, 9, 8), (6, 4, 10, 11)])
_uv = me_cube.uv_layers.new(name='UVMap')
_uv.uv.foreach_set('vector', [0.375, 0.0, 0.625, 0.0, 0.625, 0.25, 0.375, 0.25, 0.375, 0.25, 0.625, 0.25, 0.625, 0.5, 0.375, 0.5, 0.375, 0.5, 0.625, 0.5, 0.625, 0.75, 0.375, 0.75, 0.375, 0.75, 0.625, 0.75, 0.625, 1.0, 0.375, 1.0, 0.375, 0.75, 0.375, 1.0, 0.375, 1.0, 0.375, 0.75, 0.625, 0.5, 0.875, 0.5, 0.875, 0.75, 0.625, 0.75, 0.125, 0.5, 0.375, 0.5, 0.375, 0.75, 0.125, 0.75, 0.375, 0.25, 0.375, 0.5, 0.375, 0.5, 0.375, 0.25, 0.375, 0.0, 0.375, 0.25, 0.375, 0.25, 0.375, 0.0, 0.375, 0.5, 0.375, 0.75, 0.375, 0.75, 0.375, 0.5])
me_cube.materials.append(mat_material)
me_cube.update()
me_cube_009 = bpy.data.meshes.new('Cube.009')
me_cube_009.from_pydata([(0.003914, -1.457, 0.4532), (-0.02394, -1.457, 0.4335), (0.003914, -1.001, 0.4532), (-0.02394, -1.001, 0.4335), (0.003914, -1.457, 0.5075), (-0.02394, -1.457, 0.5271), (0.003914, -1.001, 0.5075), (-0.02394, -1.001, 0.5271), (0.02095, -1.457, 0.4532), (0.01911, -1.001, 0.4548), (0.02095, -1.457, 0.5075), (0.01911, -1.001, 0.5058)], [], [(0, 1, 3, 2), (2, 3, 7, 6), (6, 7, 5, 4), (4, 5, 1, 0), (4, 0, 8, 10), (7, 3, 1, 5), (9, 11, 10, 8), (2, 6, 11, 9), (0, 2, 9, 8), (6, 4, 10, 11)])
_uv = me_cube_009.uv_layers.new(name='UVMap')
_uv.uv.foreach_set('vector', [0.375, 0.0, 0.625, 0.0, 0.625, 0.25, 0.375, 0.25, 0.375, 0.25, 0.625, 0.25, 0.625, 0.5, 0.375, 0.5, 0.375, 0.5, 0.625, 0.5, 0.625, 0.75, 0.375, 0.75, 0.375, 0.75, 0.625, 0.75, 0.625, 1.0, 0.375, 1.0, 0.375, 0.75, 0.375, 1.0, 0.375, 1.0, 0.375, 0.75, 0.625, 0.5, 0.875, 0.5, 0.875, 0.75, 0.625, 0.75, 0.125, 0.5, 0.375, 0.5, 0.375, 0.75, 0.125, 0.75, 0.375, 0.25, 0.375, 0.5, 0.375, 0.5, 0.375, 0.25, 0.375, 0.0, 0.375, 0.25, 0.375, 0.25, 0.375, 0.0, 0.375, 0.5, 0.375, 0.75, 0.375, 0.75, 0.375, 0.5])
me_cube_009.materials.append(mat_material)
me_cube_009.update()
me_cube_010 = bpy.data.meshes.new('Cube.010')
me_cube_010.from_pydata([(0.003914, -1.457, 0.4532), (-0.02394, -1.457, 0.4335), (0.003914, -1.001, 0.4532), (-0.02394, -1.001, 0.4335), (0.003914, -1.457, 0.5075), (-0.02394, -1.457, 0.5271), (0.003914, -1.001, 0.5075), (-0.02394, -1.001, 0.5271), (0.02095, -1.457, 0.4532), (0.01911, -1.001, 0.4548), (0.02095, -1.457, 0.5075), (0.01911, -1.001, 0.5058)], [], [(0, 1, 3, 2), (2, 3, 7, 6), (6, 7, 5, 4), (4, 5, 1, 0), (4, 0, 8, 10), (7, 3, 1, 5), (9, 11, 10, 8), (2, 6, 11, 9), (0, 2, 9, 8), (6, 4, 10, 11)])
_uv = me_cube_010.uv_layers.new(name='UVMap')
_uv.uv.foreach_set('vector', [0.375, 0.0, 0.625, 0.0, 0.625, 0.25, 0.375, 0.25, 0.375, 0.25, 0.625, 0.25, 0.625, 0.5, 0.375, 0.5, 0.375, 0.5, 0.625, 0.5, 0.625, 0.75, 0.375, 0.75, 0.375, 0.75, 0.625, 0.75, 0.625, 1.0, 0.375, 1.0, 0.375, 0.75, 0.375, 1.0, 0.375, 1.0, 0.375, 0.75, 0.625, 0.5, 0.875, 0.5, 0.875, 0.75, 0.625, 0.75, 0.125, 0.5, 0.375, 0.5, 0.375, 0.75, 0.125, 0.75, 0.375, 0.25, 0.375, 0.5, 0.375, 0.5, 0.375, 0.25, 0.375, 0.0, 0.375, 0.25, 0.375, 0.25, 0.375, 0.0, 0.375, 0.5, 0.375, 0.75, 0.375, 0.75, 0.375, 0.5])
me_cube_010.materials.append(mat_material)
me_cube_010.update()
me_cube_011 = bpy.data.meshes.new('Cube.011')
me_cube_011.from_pydata([(-1.0, -0.7962, -0.9554), (-1.0, -0.9108, 0.3441), (-1.0, -0.4392, -1.0), (-1.0, -0.6558, 0.5274), (1.0, -0.7962, -0.9554), (1.0, -0.9108, 0.3441), (1.0, -0.4392, -1.0), (1.0, -0.6558, 0.5274), (-1.0, -0.375, -0.5209), (-1.0, -0.5087, 0.5275), (1.0, -0.375, -0.5209), (1.0, -0.5087, 0.5275), (-1.0, 1.202, -0.4827), (-1.0, 1.739, 0.4976), (1.0, 1.202, -0.4827), (1.0, 1.739, 0.4976), (-0.6932, 2.668, -0.8558), (-0.6932, 2.838, -0.4694), (0.6932, 2.668, -0.8558), (0.6932, 2.838, -0.4694), (-0.6932, 3.716, -1.48), (-0.6932, 4.629, -0.4083), (0.6932, 3.716, -1.48), (0.6932, 4.629, -0.4083), (-1.0, 2.397, -0.003548), (-1.0, 1.977, -0.9626), (1.0, 2.397, -0.003548), (1.0, 1.977, -0.9626), (-1.0, 5.697, 0.02412), (-1.0, 3.823, -2.177), (1.0, 5.697, 0.02412), (1.0, 3.823, -2.177)], [], [(0, 1, 3, 2), (3, 7, 11, 9), (6, 7, 5, 4), (4, 5, 1, 0), (2, 6, 4, 0), (7, 3, 1, 5), (10, 8, 12, 14), (2, 3, 9, 8), (7, 6, 10, 11), (6, 2, 8, 10), (13, 15, 26, 24), (9, 11, 15, 13), (8, 9, 13, 12), (11, 10, 14, 15), (12, 13, 24, 25), (15, 14, 27, 26), (14, 12, 25, 27), (29, 28, 30, 31), (27, 25, 29, 31), (24, 26, 30, 28), (17, 16, 25, 24), (18, 19, 26, 27), (20, 21, 28, 29), (23, 22, 31, 30), (22, 18, 27, 31), (19, 23, 30, 26), (16, 20, 29, 25), (21, 17, 24, 28)])
_uv = me_cube_011.uv_layers.new(name='UVMap')
_uv.uv.foreach_set('vector', [0.375, 0.0, 0.625, 0.0, 0.625, 0.25, 0.375, 0.25, 0.875, 0.5, 0.625, 0.5, 0.625, 0.5, 0.875, 0.5, 0.375, 0.5, 0.625, 0.5, 0.625, 0.75, 0.375, 0.75, 0.375, 0.75, 0.625, 0.75, 0.625, 1.0, 0.375, 1.0, 0.125, 0.5, 0.375, 0.5, 0.375, 0.75, 0.125, 0.75, 0.625, 0.5, 0.875, 0.5, 0.875, 0.75, 0.625, 0.75, 0.375, 0.5, 0.125, 0.5, 0.125, 0.5, 0.375, 0.5, 0.375, 0.25, 0.625, 0.25, 0.625, 0.25, 0.375, 0.25, 0.625, 0.5, 0.375, 0.5, 0.375, 0.5, 0.625, 0.5, 0.375, 0.5, 0.125, 0.5, 0.125, 0.5, 0.375, 0.5, 0.875, 0.5, 0.625, 0.5, 0.625, 0.5, 0.875, 0.5, 0.875, 0.5, 0.625, 0.5, 0.625, 0.5, 0.875, 0.5, 0.375, 0.25, 0.625, 0.25, 0.625, 0.25, 0.375, 0.25, 0.625, 0.5, 0.375, 0.5, 0.375, 0.5, 0.625, 0.5, 0.375, 0.25, 0.625, 0.25, 0.625, 0.25, 0.375, 0.25, 0.625, 0.5, 0.375, 0.5, 0.375, 0.5, 0.625, 0.5, 0.375, 0.5, 0.125, 0.5, 0.125, 0.5, 0.375, 0.5, 0.375, 0.25, 0.625, 0.25, 0.625, 0.5, 0.375, 0.5, 0.375, 0.5, 0.125, 0.5, 0.125, 0.5, 0.375, 0.5, 0.875, 0.5, 0.625, 0.5, 0.625, 0.5, 0.875, 0.5, 0.557, 0.25, 0.4409, 0.25, 0.375, 0.25, 0.625, 0.25, 0.4409, 0.5, 0.557, 0.5, 0.625, 0.5, 0.375, 0.5, 0.4123, 0.25, 0.5843, 0.25, 0.625, 0.25, 0.375, 0.25, 0.5843, 0.5, 0.4123, 0.5, 0.375, 0.5, 0.625, 0.5, 0.4123, 0.5, 0.4409, 0.5, 0.375, 0.5, 0.375, 0.5, 0.557, 0.5, 0.5843, 0.5, 0.625, 0.5, 0.625, 0.5, 0.4409, 0.25, 0.4123, 0.25, 0.375, 0.25, 0.375, 0.25, 0.5843, 0.25, 0.557, 0.25, 0.625, 0.25, 0.625, 0.25])
me_cube_011.materials.append(mat_material_005)
me_cube_011.update()
me_cube_012 = bpy.data.meshes.new('Cube.012')
me_cube_012.from_pydata([(-0.2844, 1.079, -0.51), (-0.2844, 1.079, -0.1238), (-0.1859, 1.168, -0.4144), (-0.1859, 1.168, -0.2252), (0.2673, 1.079, -0.51), (0.2673, 1.079, -0.1238), (0.1688, 1.168, -0.4144), (0.1688, 1.168, -0.2252), (-0.2844, 1.01, -0.5538), (-0.2844, 1.069, -0.5415), (-0.2425, 1.011, -0.5957), (-0.2844, 1.026, 0.4532), (-0.2425, 1.025, 0.4951), (-0.2844, 1.071, 0.4534), (0.2844, 1.01, -0.5538), (0.07682, 1.011, -0.5957), (0.2673, 1.069, -0.5415), (0.2844, 1.026, 0.4532), (0.2844, 1.071, 0.4534), (0.2425, 1.025, 0.4951), (-0.2844, -0.4897, -0.5549), (-0.2425, -0.489, -0.5968), (-0.2425, -0.5316, -0.5549), (-0.2844, -0.5055, 0.4419), (-0.2425, -0.5474, 0.4413), (-0.2425, -0.5062, 0.4839), (0.2844, -0.4897, -0.5549), (0.2425, -0.5316, -0.5549), (0.2425, -0.489, -0.5968), (0.2844, -0.5055, 0.4334), (0.2425, -0.5062, 0.4753), (0.2425, -0.5474, 0.4327)], [], [(0, 1, 3, 2), (2, 3, 7, 6), (6, 7, 5, 4), (5, 1, 13, 18), (2, 6, 4, 0), (7, 3, 1, 5), (14, 17, 29, 26), (19, 12, 25, 30), (27, 31, 24, 22), (10, 15, 28, 21), (4, 5, 18, 16), (0, 4, 16, 9), (1, 0, 9, 13), (8, 9, 10), (11, 12, 13), (14, 15, 16), (17, 18, 19), (20, 21, 22), (23, 24, 25), (26, 27, 28), (29, 30, 31), (8, 11, 13, 9), (17, 14, 16, 18), (9, 16, 15, 10), (18, 13, 12, 19), (22, 24, 23, 20), (31, 27, 26, 29), (21, 28, 27, 22), (30, 25, 24, 31), (11, 23, 25, 12), (29, 17, 19, 30), (28, 15, 14, 26), (20, 8, 10, 21), (11, 8, 20, 23)])
_uv = me_cube_012.uv_layers.new(name='UVMap')
_uv.uv.foreach_set('vector', [0.375, 0.0, 0.625, 0.0, 0.625, 0.25, 0.375, 0.25, 0.375, 0.25, 0.625, 0.25, 0.625, 0.5, 0.375, 0.5, 0.375, 0.5, 0.625, 0.5, 0.625, 0.75, 0.375, 0.75, 0.625, 0.75, 0.875, 0.75, 0.875, 0.75, 0.625, 0.75, 0.125, 0.5, 0.375, 0.5, 0.375, 0.75, 0.125, 0.75, 0.625, 0.5, 0.875, 0.5, 0.875, 0.75, 0.625, 0.75, 0.3846, 0.75, 0.6154, 0.75, 0.6152, 0.75, 0.3848, 0.75, 0.6434, 0.75, 0.8566, 0.75, 0.8566, 0.75, 0.6434, 0.75, 0.3848, 0.7684, 0.6152, 0.7684, 0.6152, 0.9816, 0.3848, 0.9816, 0.1434, 0.75, 0.3566, 0.75, 0.3566, 0.75, 0.1434, 0.75, 0.375, 0.75, 0.625, 0.75, 0.625, 0.75, 0.375, 0.75, 0.125, 0.75, 0.375, 0.75, 0.375, 0.75, 0.125, 0.75, 0.625, 0.0, 0.375, 0.0, 0.375, 0.0, 0.625, 0.0, 0.125, 0.75, 0.125, 0.75, 0.1434, 0.75, 0.6154, 0.0, 0.625, 0.0, 0.6153, 0.0, 0.3846, 0.75, 0.3566, 0.75, 0.375, 0.75, 0.6154, 0.75, 0.625, 0.75, 0.6434, 0.75, 0.125, 0.75, 0.1434, 0.75, 0.1434, 0.75, 0.6152, 1.0, 0.6152, 0.9816, 0.625, 0.9816, 0.375, 0.75, 0.3566, 0.75, 0.3566, 0.75, 0.6152, 0.75, 0.625, 0.7684, 0.6152, 0.7684, 0.3846, 0.0, 0.6154, 0.0, 0.625, 0.0, 0.375, 0.0, 0.6154, 0.75, 0.3846, 0.75, 0.375, 0.75, 0.625, 0.75, 0.125, 0.75, 0.375, 0.75, 0.3566, 0.75, 0.1434, 0.75, 0.625, 0.75, 0.875, 0.75, 0.8566, 0.75, 0.6434, 0.75, 0.3848, 0.9816, 0.6152, 0.9816, 0.6152, 1.0, 0.3846, 1.0, 0.6152, 0.7684, 0.3848, 0.7684, 0.3848, 0.75, 0.6152, 0.75, 0.1434, 0.75, 0.3566, 0.75, 0.3566, 0.75, 0.1434, 0.75, 0.625, 0.7684, 0.625, 0.9816, 0.6152, 0.9816, 0.6152, 0.7684, 0.6154, 0.0, 0.6152, 0.0, 0.625, 0.0, 0.625, 0.0, 0.6152, 0.75, 0.6154, 0.75, 0.6434, 0.75, 0.6434, 0.75, 0.3566, 0.75, 0.3566, 0.75, 0.3846, 0.75, 0.3848, 0.75, 0.125, 0.75, 0.125, 0.75, 0.1434, 0.75, 0.1434, 0.75, 0.6154, 0.0, 0.3846, 0.0, 0.3848, 0.0, 0.6152, 0.0])
me_cube_012.materials.append(mat_material_006)
me_cube_012.update()
me_cube_013 = bpy.data.meshes.new('Cube.013')
me_cube_013.from_pydata([(-0.4714, -1.195, -0.5064), (-0.4699, -1.195, 0.7114), (-0.4714, 0.3105, -0.5064), (-0.4699, 0.3105, 0.7114), (0.4714, -1.195, -0.5041), (0.47, -1.195, 0.7101), (0.4714, 0.3105, -0.5041), (0.47, 0.3105, 0.7101), (-0.4695, 0.3105, -0.5084), (-0.6455, -1.195, 0.1012), (-0.4695, 0.3105, 0.7107), (-0.6455, 0.3105, 0.1012), (1.272e-06, 0.3105, -0.7347), (1.256e-06, 0.3105, 0.9405), (0.6455, 0.3105, 0.1012), (0.4695, 0.3105, -0.5084), (0.4695, 0.3105, 0.7107), (0.6455, -1.195, 0.1012), (1.251e-06, -1.195, -0.7347), (1.26e-06, -1.195, 0.9405), (-0.6466, 0.3105, 0.1012), (1.267e-06, 0.3105, 0.1012), (0.6466, 0.3105, 0.1012), (-0.5712, -2.236, -0.6353), (1.26e-06, 0.3105, -0.7383), (1.26e-06, 0.3105, 0.9675), (-0.5712, -1.289, -0.6353), (-0.5695, -1.289, 0.8405), (0.5712, -1.289, -0.6326), (0.5695, -1.289, 0.8389), (-0.7822, -1.289, 0.1009), (0.7822, -1.289, 0.1009), (3.151e-07, -1.289, -0.912), (3.255e-07, -1.289, 1.118), (-0.5695, -2.236, 0.8405), (0.5712, -2.236, -0.6326), (0.5695, -2.236, 0.8389), (-0.7822, -2.236, 0.1009), (0.7822, -2.236, 0.1009), (3.151e-07, -2.236, -0.912), (3.255e-07, -2.236, 1.118), (3.177e-07, -2.236, 0.1009)], [], [(0, 9, 20, 8), (9, 1, 10, 20), (20, 10, 3, 11), (8, 20, 11, 2), (2, 11, 21, 12), (11, 3, 13, 21), (21, 13, 7, 14), (12, 21, 14, 6), (6, 14, 22, 15), (14, 7, 16, 22), (22, 16, 5, 17), (15, 22, 17, 4), (17, 5, 29, 31), (0, 18, 32, 26), (5, 19, 33, 29), (9, 0, 26, 30), (2, 12, 24, 8), (12, 6, 15, 24), (24, 15, 4, 18), (8, 24, 18, 0), (7, 13, 25, 16), (13, 3, 10, 25), (25, 10, 1, 19), (16, 25, 19, 5), (32, 28, 35, 39), (33, 27, 34, 40), (30, 26, 23, 37), (31, 29, 36, 38), (1, 9, 30, 27), (19, 1, 27, 33), (18, 4, 28, 32), (4, 17, 31, 28), (35, 38, 41, 39), (38, 36, 40, 41), (41, 40, 34, 37), (39, 41, 37, 23), (28, 31, 38, 35), (27, 30, 37, 34), (29, 33, 40, 36), (26, 32, 39, 23)])
_uv = me_cube_013.uv_layers.new(name='UVMap')
_uv.uv.foreach_set('vector', [0.375, 0.0, 0.5, 0.0, 0.5, 0.125, 0.375, 0.125, 0.5, 0.0, 0.625, 0.0, 0.625, 0.125, 0.5, 0.125, 0.5, 0.125, 0.625, 0.125, 0.625, 0.25, 0.5, 0.25, 0.375, 0.125, 0.5, 0.125, 0.5, 0.25, 0.375, 0.25, 0.375, 0.25, 0.5, 0.25, 0.5, 0.375, 0.375, 0.375, 0.5, 0.25, 0.625, 0.25, 0.625, 0.375, 0.5, 0.375, 0.5, 0.375, 0.625, 0.375, 0.625, 0.5, 0.5, 0.5, 0.375, 0.375, 0.5, 0.375, 0.5, 0.5, 0.375, 0.5, 0.375, 0.5, 0.5, 0.5, 0.5, 0.625, 0.375, 0.625, 0.5, 0.5, 0.625, 0.5, 0.625, 0.625, 0.5, 0.625, 0.5, 0.625, 0.625, 0.625, 0.625, 0.75, 0.5, 0.75, 0.375, 0.625, 0.5, 0.625, 0.5, 0.75, 0.375, 0.75, 0.5, 0.75, 0.625, 0.75, 0.625, 0.75, 0.5, 0.75, 0.125, 0.75, 0.25, 0.75, 0.25, 0.75, 0.125, 0.75, 0.625, 0.75, 0.75, 0.75, 0.75, 0.75, 0.625, 0.75, 0.5, 0.0, 0.375, 0.0, 0.375, 0.0, 0.5, 0.0, 0.125, 0.5, 0.25, 0.5, 0.25, 0.625, 0.125, 0.625, 0.25, 0.5, 0.375, 0.5, 0.375, 0.625, 0.25, 0.625, 0.25, 0.625, 0.375, 0.625, 0.375, 0.75, 0.25, 0.75, 0.125, 0.625, 0.25, 0.625, 0.25, 0.75, 0.125, 0.75, 0.625, 0.5, 0.75, 0.5, 0.75, 0.625, 0.625, 0.625, 0.75, 0.5, 0.875, 0.5, 0.875, 0.625, 0.75, 0.625, 0.75, 0.625, 0.875, 0.625, 0.875, 0.75, 0.75, 0.75, 0.625, 0.625, 0.75, 0.625, 0.75, 0.75, 0.625, 0.75, 0.25, 0.75, 0.375, 0.75, 0.375, 0.75, 0.25, 0.75, 0.75, 0.75, 0.875, 0.75, 0.875, 0.75, 0.75, 0.75, 0.5, 0.0, 0.375, 0.0, 0.375, 0.0, 0.5, 0.0, 0.5, 0.75, 0.625, 0.75, 0.625, 0.75, 0.5, 0.75, 0.625, 0.0, 0.5, 0.0, 0.5, 0.0, 0.625, 0.0, 0.75, 0.75, 0.875, 0.75, 0.875, 0.75, 0.75, 0.75, 0.25, 0.75, 0.375, 0.75, 0.375, 0.75, 0.25, 0.75, 0.375, 0.75, 0.5, 0.75, 0.5, 0.75, 0.375, 0.75, 0.375, 0.75, 0.5, 0.75, 0.5, 0.875, 0.375, 0.875, 0.5, 0.75, 0.625, 0.75, 0.625, 0.875, 0.5, 0.875, 0.5, 0.875, 0.625, 0.875, 0.625, 1.0, 0.5, 1.0, 0.375, 0.875, 0.5, 0.875, 0.5, 1.0, 0.375, 1.0, 0.375, 0.75, 0.5, 0.75, 0.5, 0.75, 0.375, 0.75, 0.625, 0.0, 0.5, 0.0, 0.5, 0.0, 0.625, 0.0, 0.625, 0.75, 0.75, 0.75, 0.75, 0.75, 0.625, 0.75, 0.125, 0.75, 0.25, 0.75, 0.25, 0.75, 0.125, 0.75])
me_cube_013.materials.append(mat_material_007)
me_cube_013.update()
me_cube_014 = bpy.data.meshes.new('Cube.014')
me_cube_014.from_pydata([(-7.704, -1.0, -1.072), (-7.704, 0.2906, 1.032), (-7.704, 1.0, -1.072), (-7.704, 1.0, 0.6114), (-5.704, -1.0, -1.072), (-5.704, 0.2906, 1.032), (-5.704, 1.0, -1.072), (-5.704, 1.0, 0.6114), (-7.704, -5.239, -1.07), (-7.704, -3.928, 0.988), (-5.704, -5.239, -1.07), (-5.704, -3.928, 0.988), (-7.704, -6.471, 0.2095), (-7.704, -5.351, 2.932), (-5.704, -6.471, 0.2095), (-5.704, -5.351, 2.932), (-7.704, -8.603, 0.6565), (-7.704, -7.483, 3.081), (-5.704, -8.603, 0.6565), (-5.704, -7.483, 3.081), (-7.704, -15.57, 3.081), (-5.704, -15.57, 3.081), (0.0, -15.57, 3.081), (-5.704, -7.483, 3.363), (0.0, -7.483, 3.081), (-5.704, -15.57, 3.363), (-7.602, -7.483, 3.21), (-7.198, -7.483, 3.319), (-7.198, -15.57, 3.319), (-7.602, -15.57, 3.21), (0.0, -7.483, 3.363), (0.0, -15.57, 3.363), (-7.704, -15.13, 0.7309), (-7.704, -15.57, 1.158), (-5.704, -15.57, 1.158), (-5.704, -15.13, 0.7309)], [], [(0, 1, 3, 2), (2, 3, 7, 6), (6, 7, 5, 4), (4, 5, 11, 10), (2, 6, 4, 0), (7, 3, 1, 5), (8, 10, 14, 12), (1, 0, 8, 9), (0, 4, 10, 8), (5, 1, 9, 11), (13, 12, 16, 17), (9, 8, 12, 13), (11, 9, 13, 15), (10, 11, 15, 14), (20, 21, 25, 28, 29), (15, 13, 17, 19), (14, 15, 19, 18), (12, 14, 18, 16), (16, 18, 35, 32), (18, 19, 21, 34, 35), (34, 21, 20, 33), (17, 20, 29, 26), (19, 17, 26, 27, 23), (21, 19, 24, 22), (22, 24, 30, 31), (26, 29, 28, 27), (23, 27, 28, 25), (25, 21, 22, 31), (19, 23, 30, 24), (23, 25, 31, 30), (32, 35, 34, 33), (17, 16, 32, 33, 20)])
_uv = me_cube_014.uv_layers.new(name='UVMap')
_uv.uv.foreach_set('vector', [0.375, 0.0, 0.625, 0.0, 0.625, 0.25, 0.375, 0.25, 0.375, 0.25, 0.625, 0.25, 0.625, 0.5, 0.375, 0.5, 0.375, 0.5, 0.625, 0.5, 0.625, 0.75, 0.375, 0.75, 0.375, 0.75, 0.625, 0.75, 0.625, 0.75, 0.375, 0.75, 0.125, 0.5, 0.375, 0.5, 0.375, 0.75, 0.125, 0.75, 0.625, 0.5, 0.875, 0.5, 0.875, 0.75, 0.625, 0.75, 0.125, 0.75, 0.375, 0.75, 0.375, 0.75, 0.125, 0.75, 0.625, 0.0, 0.375, 0.0, 0.375, 0.0, 0.625, 0.0, 0.125, 0.75, 0.375, 0.75, 0.375, 0.75, 0.125, 0.75, 0.625, 0.75, 0.875, 0.75, 0.875, 0.75, 0.625, 0.75, 0.625, 0.0, 0.375, 0.0, 0.375, 0.0, 0.625, 0.0, 0.625, 0.0, 0.375, 0.0, 0.375, 0.0, 0.625, 0.0, 0.625, 0.75, 0.875, 0.75, 0.875, 0.75, 0.625, 0.75, 0.375, 0.75, 0.625, 0.75, 0.625, 0.75, 0.375, 0.75, 0.625, 1.0, 0.625, 0.75, 0.625, 0.75, 0.625, 0.9719, 0.625, 1.0, 0.625, 0.75, 0.875, 0.75, 0.875, 0.75, 0.625, 0.75, 0.375, 0.75, 0.625, 0.75, 0.625, 0.75, 0.375, 0.75, 0.125, 0.75, 0.375, 0.75, 0.375, 0.75, 0.125, 0.75, 0.125, 0.75, 0.375, 0.75, 0.375, 0.75, 0.125, 0.75, 0.375, 0.75, 0.625, 0.75, 0.625, 0.75, 0.4189, 0.75, 0.375, 0.75, 0.4189, 0.75, 0.625, 0.75, 0.625, 1.0, 0.4189, 1.0, 0.625, 0.0, 0.625, 0.0, 0.625, 0.0, 0.625, 0.0, 0.625, 0.75, 0.875, 0.75, 0.875, 0.75, 0.8469, 0.75, 0.625, 0.75, 0.625, 0.75, 0.625, 0.75, 0.625, 0.75, 0.625, 0.75, 0.625, 0.75, 0.625, 0.75, 0.625, 0.75, 0.625, 0.75, 0.625, 0.0, 0.625, 0.0, 0.625, 0.0, 0.625, 0.0, 0.625, 0.75, 0.8469, 0.75, 0.8469, 0.75, 0.625, 0.75, 0.625, 0.75, 0.625, 0.75, 0.625, 0.75, 0.625, 0.75, 0.625, 0.75, 0.625, 0.75, 0.625, 0.75, 0.625, 0.75, 0.625, 0.75, 0.625, 0.75, 0.625, 0.75, 0.625, 0.75, 0.125, 0.75, 0.375, 0.75, 0.375, 0.75, 0.125, 0.75, 0.625, 0.0, 0.375, 0.0, 0.375, 0.0, 0.4189, 0.0, 0.625, 0.0])
me_cube_014.materials.append(mat_material_008)
me_cube_014.update()
me_cube_015 = bpy.data.meshes.new('Cube.015')
me_cube_015.from_pydata([(-1.0, -1.0, -1.0), (-0.5553, -0.7693, 0.289), (-1.0, 1.0, -1.0), (-0.5553, 0.7693, 0.289), (1.0, -1.0, -1.0), (0.5553, -0.7693, 0.289), (1.0, 1.0, -1.0), (0.5553, 0.7693, 0.289)], [], [(0, 1, 3, 2), (2, 3, 7, 6), (6, 7, 5, 4), (4, 5, 1, 0), (2, 6, 4, 0), (7, 3, 1, 5)])
_uv = me_cube_015.uv_layers.new(name='UVMap')
_uv.uv.foreach_set('vector', [0.375, 0.0, 0.625, 0.0, 0.625, 0.25, 0.375, 0.25, 0.375, 0.25, 0.625, 0.25, 0.625, 0.5, 0.375, 0.5, 0.375, 0.5, 0.625, 0.5, 0.625, 0.75, 0.375, 0.75, 0.375, 0.75, 0.625, 0.75, 0.625, 1.0, 0.375, 1.0, 0.125, 0.5, 0.375, 0.5, 0.375, 0.75, 0.125, 0.75, 0.625, 0.5, 0.875, 0.5, 0.875, 0.75, 0.625, 0.75])
me_cube_015.materials.append(mat_material_009)
me_cube_015.update()
me_cube_016 = bpy.data.meshes.new('Cube.016')
me_cube_016.from_pydata([(-1.0, -1.0, -1.0), (-1.0, -1.0, 1.0), (-1.0, 1.0, -1.0), (-1.0, 1.0, 1.0), (1.0, -1.0, -1.0), (1.0, -1.0, 1.0), (1.0, 1.0, -1.0), (1.0, 1.0, 1.0)], [], [(0, 1, 3, 2), (2, 3, 7, 6), (6, 7, 5, 4), (4, 5, 1, 0), (2, 6, 4, 0), (7, 3, 1, 5)])
_uv = me_cube_016.uv_layers.new(name='UVMap')
_uv.uv.foreach_set('vector', [0.375, 0.0, 0.625, 0.0, 0.625, 0.25, 0.375, 0.25, 0.375, 0.25, 0.625, 0.25, 0.625, 0.5, 0.375, 0.5, 0.375, 0.5, 0.625, 0.5, 0.625, 0.75, 0.375, 0.75, 0.375, 0.75, 0.625, 0.75, 0.625, 1.0, 0.375, 1.0, 0.125, 0.5, 0.375, 0.5, 0.375, 0.75, 0.125, 0.75, 0.625, 0.5, 0.875, 0.5, 0.875, 0.75, 0.625, 0.75])
me_cube_016.materials.append(mat_material_010)
me_cube_016.update()
me_cube_017 = bpy.data.meshes.new('Cube.017')
me_cube_017.from_pydata([(-1.0, -1.0, -1.0), (-0.5553, -0.7693, 0.289), (-1.0, 1.0, -1.0), (-0.5553, 0.7693, 0.289), (1.0, -1.0, -1.0), (0.5553, -0.7693, 0.289), (1.0, 1.0, -1.0), (0.5553, 0.7693, 0.289)], [], [(0, 1, 3, 2), (2, 3, 7, 6), (6, 7, 5, 4), (4, 5, 1, 0), (2, 6, 4, 0), (7, 3, 1, 5)])
_uv = me_cube_017.uv_layers.new(name='UVMap')
_uv.uv.foreach_set('vector', [0.375, 0.0, 0.625, 0.0, 0.625, 0.25, 0.375, 0.25, 0.375, 0.25, 0.625, 0.25, 0.625, 0.5, 0.375, 0.5, 0.375, 0.5, 0.625, 0.5, 0.625, 0.75, 0.375, 0.75, 0.375, 0.75, 0.625, 0.75, 0.625, 1.0, 0.375, 1.0, 0.125, 0.5, 0.375, 0.5, 0.375, 0.75, 0.125, 0.75, 0.625, 0.5, 0.875, 0.5, 0.875, 0.75, 0.625, 0.75])
me_cube_017.materials.append(mat_material_009)
me_cube_017.update()
me_cube_018 = bpy.data.meshes.new('Cube.018')
me_cube_018.from_pydata([(-1.0, -1.0, -1.0), (-1.0, -1.0, 1.0), (-1.0, 1.0, -1.0), (-1.0, 1.0, 1.0), (1.0, -1.0, -1.0), (1.0, -1.0, 1.0), (1.0, 1.0, -1.0), (1.0, 1.0, 1.0)], [], [(0, 1, 3, 2), (2, 3, 7, 6), (6, 7, 5, 4), (4, 5, 1, 0), (2, 6, 4, 0), (7, 3, 1, 5)])
_uv = me_cube_018.uv_layers.new(name='UVMap')
_uv.uv.foreach_set('vector', [0.375, 0.0, 0.625, 0.0, 0.625, 0.25, 0.375, 0.25, 0.375, 0.25, 0.625, 0.25, 0.625, 0.5, 0.375, 0.5, 0.375, 0.5, 0.625, 0.5, 0.625, 0.75, 0.375, 0.75, 0.375, 0.75, 0.625, 0.75, 0.625, 1.0, 0.375, 1.0, 0.125, 0.5, 0.375, 0.5, 0.375, 0.75, 0.125, 0.75, 0.625, 0.5, 0.875, 0.5, 0.875, 0.75, 0.625, 0.75])
me_cube_018.materials.append(mat_material_010)
me_cube_018.update()
me_cube_019 = bpy.data.meshes.new('Cube.019')
me_cube_019.from_pydata([(-1.0, -1.0, -1.0), (-0.5553, -0.7693, 0.289), (-1.0, 1.0, -1.0), (-0.5553, 0.7693, 0.289), (1.0, -1.0, -1.0), (0.5553, -0.7693, 0.289), (1.0, 1.0, -1.0), (0.5553, 0.7693, 0.289)], [], [(0, 1, 3, 2), (2, 3, 7, 6), (6, 7, 5, 4), (4, 5, 1, 0), (2, 6, 4, 0), (7, 3, 1, 5)])
_uv = me_cube_019.uv_layers.new(name='UVMap')
_uv.uv.foreach_set('vector', [0.375, 0.0, 0.625, 0.0, 0.625, 0.25, 0.375, 0.25, 0.375, 0.25, 0.625, 0.25, 0.625, 0.5, 0.375, 0.5, 0.375, 0.5, 0.625, 0.5, 0.625, 0.75, 0.375, 0.75, 0.375, 0.75, 0.625, 0.75, 0.625, 1.0, 0.375, 1.0, 0.125, 0.5, 0.375, 0.5, 0.375, 0.75, 0.125, 0.75, 0.625, 0.5, 0.875, 0.5, 0.875, 0.75, 0.625, 0.75])
me_cube_019.materials.append(mat_material_009)
me_cube_019.update()
me_cube_020 = bpy.data.meshes.new('Cube.020')
me_cube_020.from_pydata([(-1.0, -1.0, -1.0), (-1.0, -1.0, 1.0), (-1.0, 1.0, -1.0), (-1.0, 1.0, 1.0), (1.0, -1.0, -1.0), (1.0, -1.0, 1.0), (1.0, 1.0, -1.0), (1.0, 1.0, 1.0)], [], [(0, 1, 3, 2), (2, 3, 7, 6), (6, 7, 5, 4), (4, 5, 1, 0), (2, 6, 4, 0), (7, 3, 1, 5)])
_uv = me_cube_020.uv_layers.new(name='UVMap')
_uv.uv.foreach_set('vector', [0.375, 0.0, 0.625, 0.0, 0.625, 0.25, 0.375, 0.25, 0.375, 0.25, 0.625, 0.25, 0.625, 0.5, 0.375, 0.5, 0.375, 0.5, 0.625, 0.5, 0.625, 0.75, 0.375, 0.75, 0.375, 0.75, 0.625, 0.75, 0.625, 1.0, 0.375, 1.0, 0.125, 0.5, 0.375, 0.5, 0.375, 0.75, 0.125, 0.75, 0.625, 0.5, 0.875, 0.5, 0.875, 0.75, 0.625, 0.75])
me_cube_020.materials.append(mat_material_010)
me_cube_020.update()
me_cube_021 = bpy.data.meshes.new('Cube.021')
me_cube_021.from_pydata([(-0.3972, 2.911, -0.4021), (-0.3995, 2.911, 0.4018), (-0.3972, 9.965, -0.4021), (-0.3995, 9.965, 0.4018), (0.399, 2.911, -0.4065), (0.4022, 2.911, 0.3993), (0.399, 9.965, -0.4065), (0.4022, 9.965, 0.3993), (-0.4015, 9.965, -0.402), (-0.5529, 2.911, -0.0002842), (-0.4015, 9.965, 0.4014), (-0.5529, 9.965, -0.0002842), (0.0001567, 9.965, -0.554), (0.0001567, 9.965, 0.5527), (0.5532, 9.965, -0.0002842), (0.4019, 9.965, -0.402), (0.4019, 9.965, 0.4014), (0.5532, 2.911, -0.0002842), (0.0001567, 2.911, -0.554), (0.0001567, 2.911, 0.5527), (-0.5531, 9.965, -0.0002842), (0.0001567, 9.965, -0.0002842), (0.5534, 9.965, -0.0002842), (-0.2866, -0.4508, -0.2918), (0.0001567, 9.965, -0.5535), (0.0001567, 9.965, 0.5529), (-0.5952, 2.259, -0.6016), (-0.5985, 2.259, 0.6022), (0.5973, 2.259, -0.6083), (0.6021, 2.259, 0.5985), (-0.8282, 2.259, 0.0001105), (0.8281, 2.259, 0.0001105), (-6.092e-05, 2.259, -0.8291), (-6.091e-05, 2.259, 0.8283), (-0.2892, -0.4508, 0.2919), (0.2881, -0.4508, -0.2965), (0.2917, -0.4508, 0.2892), (-0.4001, -0.4508, 0.001182), (0.4008, -0.4508, 0.0004275), (0.00228, -0.4508, -0.4022), (-0.0007723, -0.4508, 0.4008), (-6.091e-05, -0.4508, 0.0001105), (-0.5952, -0.5568, -0.6016), (-0.8282, -0.5568, 0.0001105), (-0.5985, -0.5568, 0.6022), (0.6021, -0.5568, 0.5985), (0.8281, -0.5568, 0.0001105), (0.5973, -0.5568, -0.6083), (-6.092e-05, -0.5568, -0.8291), (-6.091e-05, -0.5568, 0.8283)], [], [(0, 9, 20, 8), (9, 1, 10, 20), (20, 10, 3, 11), (8, 20, 11, 2), (2, 11, 21, 12), (11, 3, 13, 21), (21, 13, 7, 14), (12, 21, 14, 6), (6, 14, 22, 15), (14, 7, 16, 22), (22, 16, 5, 17), (15, 22, 17, 4), (17, 5, 29, 31), (0, 18, 32, 26), (5, 19, 33, 29), (9, 0, 26, 30), (2, 12, 24, 8), (12, 6, 15, 24), (24, 15, 4, 18), (8, 24, 18, 0), (7, 13, 25, 16), (13, 3, 10, 25), (25, 10, 1, 19), (16, 25, 19, 5), (27, 30, 43, 44), (28, 31, 46, 47), (32, 28, 47, 48), (33, 27, 44, 49), (1, 9, 30, 27), (19, 1, 27, 33), (18, 4, 28, 32), (4, 17, 31, 28), (35, 38, 41, 39), (38, 36, 40, 41), (41, 40, 34, 37), (39, 41, 37, 23), (29, 33, 49, 45), (26, 32, 48, 42), (31, 29, 45, 46), (30, 26, 42, 43), (23, 37, 43, 42), (37, 34, 44, 43), (36, 38, 46, 45), (38, 35, 47, 46), (39, 23, 42, 48), (35, 39, 48, 47), (40, 36, 45, 49), (34, 40, 49, 44)])
_uv = me_cube_021.uv_layers.new(name='UVMap')
_uv.uv.foreach_set('vector', [0.375, 0.0, 0.5, 0.0, 0.5, 0.125, 0.375, 0.125, 0.5, 0.0, 0.625, 0.0, 0.625, 0.125, 0.5, 0.125, 0.5, 0.125, 0.625, 0.125, 0.625, 0.25, 0.5, 0.25, 0.375, 0.125, 0.5, 0.125, 0.5, 0.25, 0.375, 0.25, 0.375, 0.25, 0.5, 0.25, 0.5, 0.375, 0.375, 0.375, 0.5, 0.25, 0.625, 0.25, 0.625, 0.375, 0.5, 0.375, 0.5, 0.375, 0.625, 0.375, 0.625, 0.5, 0.5, 0.5, 0.375, 0.375, 0.5, 0.375, 0.5, 0.5, 0.375, 0.5, 0.375, 0.5, 0.5, 0.5, 0.5, 0.625, 0.375, 0.625, 0.5, 0.5, 0.625, 0.5, 0.625, 0.625, 0.5, 0.625, 0.5, 0.625, 0.625, 0.625, 0.625, 0.75, 0.5, 0.75, 0.375, 0.625, 0.5, 0.625, 0.5, 0.75, 0.375, 0.75, 0.5, 0.75, 0.625, 0.75, 0.625, 0.75, 0.5, 0.75, 0.125, 0.75, 0.25, 0.75, 0.25, 0.75, 0.125, 0.75, 0.625, 0.75, 0.75, 0.75, 0.75, 0.75, 0.625, 0.75, 0.5, 0.0, 0.375, 0.0, 0.375, 0.0, 0.5, 0.0, 0.125, 0.5, 0.25, 0.5, 0.25, 0.625, 0.125, 0.625, 0.25, 0.5, 0.375, 0.5, 0.375, 0.625, 0.25, 0.625, 0.25, 0.625, 0.375, 0.625, 0.375, 0.75, 0.25, 0.75, 0.125, 0.625, 0.25, 0.625, 0.25, 0.75, 0.125, 0.75, 0.625, 0.5, 0.75, 0.5, 0.75, 0.625, 0.625, 0.625, 0.75, 0.5, 0.875, 0.5, 0.875, 0.625, 0.75, 0.625, 0.75, 0.625, 0.875, 0.625, 0.875, 0.75, 0.75, 0.75, 0.625, 0.625, 0.75, 0.625, 0.75, 0.75, 0.625, 0.75, 0.625, 0.0, 0.5, 0.0, 0.5, 0.0, 0.625, 0.0, 0.375, 0.75, 0.5, 0.75, 0.5, 0.75, 0.375, 0.75, 0.25, 0.75, 0.375, 0.75, 0.375, 0.75, 0.25, 0.75, 0.75, 0.75, 0.875, 0.75, 0.875, 0.75, 0.75, 0.75, 0.625, 0.0, 0.5, 0.0, 0.5, 0.0, 0.625, 0.0, 0.75, 0.75, 0.875, 0.75, 0.875, 0.75, 0.75, 0.75, 0.25, 0.75, 0.375, 0.75, 0.375, 0.75, 0.25, 0.75, 0.375, 0.75, 0.5, 0.75, 0.5, 0.75, 0.375, 0.75, 0.4485, 0.8244, 0.5001, 0.8145, 0.5, 0.875, 0.4393, 0.8746, 0.5001, 0.8145, 0.5507, 0.824, 0.5605, 0.8751, 0.5, 0.875, 0.5, 0.875, 0.5605, 0.8751, 0.551, 0.9257, 0.5002, 0.9354, 0.4393, 0.8746, 0.5, 0.875, 0.5002, 0.9354, 0.4491, 0.9254, 0.625, 0.75, 0.75, 0.75, 0.75, 0.75, 0.625, 0.75, 0.125, 0.75, 0.25, 0.75, 0.25, 0.75, 0.125, 0.75, 0.5, 0.75, 0.625, 0.75, 0.625, 0.75, 0.5, 0.75, 0.5, 0.0, 0.375, 0.0, 0.375, 0.0, 0.5, 0.0, 0.4491, 0.9254, 0.5002, 0.9354, 0.5, 1.0, 0.375, 1.0, 0.5002, 0.9354, 0.551, 0.9257, 0.625, 1.0, 0.5, 1.0, 0.5507, 0.824, 0.5001, 0.8145, 0.5, 0.75, 0.625, 0.75, 0.5001, 0.8145, 0.4485, 0.8244, 0.375, 0.75, 0.5, 0.75, 0.4393, 0.8746, 0.4491, 0.9254, 0.375, 1.0, 0.375, 0.875, 0.4485, 0.8244, 0.4393, 0.8746, 0.375, 0.875, 0.375, 0.75, 0.5605, 0.8751, 0.5507, 0.824, 0.625, 0.75, 0.625, 0.875, 0.551, 0.9257, 0.5605, 0.8751, 0.625, 0.875, 0.625, 1.0])
me_cube_021.materials.append(mat_material_017)
me_cube_021.update()
me_cube_022 = bpy.data.meshes.new('Cube.022')
me_cube_022.from_pydata([(-0.37, 9.791, -1.32), (-0.3721, 9.033, -1.32), (-0.37, 9.791, -0.9067), (-0.3721, 9.033, -0.9067), (0.3814, 9.795, -1.32), (0.3844, 9.035, -1.32), (0.3814, 9.795, -0.9067), (0.3844, 9.035, -0.9067), (-0.374, 9.791, -0.9067), (-0.5168, 9.412, -1.32), (-0.374, 9.033, -0.9067), (-0.5168, 9.412, -0.9067), (0.005007, 9.934, -0.9067), (0.005007, 8.89, -0.9067), (0.5268, 9.412, -0.9067), (0.384, 9.791, -0.9067), (0.384, 9.033, -0.9067), (0.5268, 9.412, -1.32), (0.005007, 9.934, -1.32), (0.005007, 8.89, -1.32), (-0.517, 9.412, -0.9067), (0.005007, 9.412, -0.9067), (0.527, 9.412, -0.9067), (0.005007, 9.934, -0.9067), (0.005007, 8.89, -0.9067)], [], [(0, 9, 20, 8), (9, 1, 10, 20), (20, 10, 3, 11), (8, 20, 11, 2), (2, 11, 21, 12), (11, 3, 13, 21), (21, 13, 7, 14), (12, 21, 14, 6), (6, 14, 22, 15), (14, 7, 16, 22), (22, 16, 5, 17), (15, 22, 17, 4), (2, 12, 23, 8), (12, 6, 15, 23), (23, 15, 4, 18), (8, 23, 18, 0), (7, 13, 24, 16), (13, 3, 10, 24), (24, 10, 1, 19), (16, 24, 19, 5)])
_uv = me_cube_022.uv_layers.new(name='UVMap')
_uv.uv.foreach_set('vector', [0.375, 0.0, 0.5, 0.0, 0.5, 0.125, 0.375, 0.125, 0.5, 0.0, 0.625, 0.0, 0.625, 0.125, 0.5, 0.125, 0.5, 0.125, 0.625, 0.125, 0.625, 0.25, 0.5, 0.25, 0.375, 0.125, 0.5, 0.125, 0.5, 0.25, 0.375, 0.25, 0.375, 0.25, 0.5, 0.25, 0.5, 0.375, 0.375, 0.375, 0.5, 0.25, 0.625, 0.25, 0.625, 0.375, 0.5, 0.375, 0.5, 0.375, 0.625, 0.375, 0.625, 0.5, 0.5, 0.5, 0.375, 0.375, 0.5, 0.375, 0.5, 0.5, 0.375, 0.5, 0.375, 0.5, 0.5, 0.5, 0.5, 0.625, 0.375, 0.625, 0.5, 0.5, 0.625, 0.5, 0.625, 0.625, 0.5, 0.625, 0.5, 0.625, 0.625, 0.625, 0.625, 0.75, 0.5, 0.75, 0.375, 0.625, 0.5, 0.625, 0.5, 0.75, 0.375, 0.75, 0.125, 0.5, 0.25, 0.5, 0.25, 0.625, 0.125, 0.625, 0.25, 0.5, 0.375, 0.5, 0.375, 0.625, 0.25, 0.625, 0.25, 0.625, 0.375, 0.625, 0.375, 0.75, 0.25, 0.75, 0.125, 0.625, 0.25, 0.625, 0.25, 0.75, 0.125, 0.75, 0.625, 0.5, 0.75, 0.5, 0.75, 0.625, 0.625, 0.625, 0.75, 0.5, 0.875, 0.5, 0.875, 0.625, 0.75, 0.625, 0.75, 0.625, 0.875, 0.625, 0.875, 0.75, 0.75, 0.75, 0.625, 0.625, 0.75, 0.625, 0.75, 0.75, 0.625, 0.75])
me_cube_022.materials.append(mat_material_015)
me_cube_022.update()
me_cube_023 = bpy.data.meshes.new('Cube.023')
me_cube_023.from_pydata([(-0.861, -0.861, -1.0), (-0.861, -1.0, -0.861), (-1.0, -0.861, -0.861), (-0.861, -1.0, 0.861), (-0.861, -0.861, 1.0), (-1.0, -0.861, 0.861), (-0.861, 0.861, -1.0), (-1.0, 0.861, -0.861), (-0.861, 1.0, -0.861), (-0.861, 0.861, 1.0), (-0.861, 1.0, 0.861), (-1.0, 0.861, 0.861), (0.861, -0.861, -1.0), (1.0, -0.861, -0.861), (0.861, -1.0, -0.861), (0.861, -0.861, 1.0), (0.861, -1.0, 0.861), (1.0, -0.861, 0.861), (0.861, 0.861, -1.0), (0.861, 1.0, -0.861), (1.0, 0.861, -0.861), (0.861, 0.861, 1.0), (1.0, 0.861, 0.861), (0.861, 1.0, 0.861)], [], [(14, 16, 3, 1), (20, 22, 17, 13), (21, 9, 4, 15), (2, 5, 11, 7), (8, 10, 23, 19), (0, 1, 2), (3, 4, 5), (6, 7, 8), (9, 10, 11), (12, 13, 14), (15, 16, 17), (18, 19, 20), (21, 22, 23), (6, 0, 2, 7), (1, 3, 5, 2), (4, 9, 11, 5), (10, 8, 7, 11), (18, 6, 8, 19), (9, 21, 23, 10), (22, 20, 19, 23), (12, 18, 20, 13), (21, 15, 17, 22), (16, 14, 13, 17), (0, 12, 14, 1), (15, 4, 3, 16), (6, 18, 12, 0)])
_uv = me_cube_023.uv_layers.new(name='UVMap')
_uv.uv.foreach_set('vector', [0.3924, 0.7674, 0.6076, 0.7674, 0.6076, 0.9826, 0.3924, 0.9826, 0.3924, 0.5174, 0.6076, 0.5174, 0.6076, 0.7326, 0.3924, 0.7326, 0.6424, 0.5174, 0.8576, 0.5174, 0.8576, 0.7326, 0.6424, 0.7326, 0.3924, 0.01737, 0.6076, 0.01737, 0.6076, 0.2326, 0.3924, 0.2326, 0.3924, 0.2674, 0.6076, 0.2674, 0.6076, 0.4826, 0.3924, 0.4826, 0.1424, 0.7326, 0.1424, 0.75, 0.125, 0.7326, 0.6076, 0.0, 0.625, 0.01737, 0.6076, 0.01737, 0.1424, 0.5174, 0.125, 0.5174, 0.1424, 0.5, 0.625, 0.2326, 0.6076, 0.25, 0.6076, 0.2326, 0.3576, 0.7326, 0.375, 0.7326, 0.3576, 0.75, 0.625, 0.7674, 0.6076, 0.7674, 0.6076, 0.75, 0.3576, 0.5174, 0.3576, 0.5, 0.375, 0.5174, 0.625, 0.4826, 0.6076, 0.5, 0.6076, 0.4826, 0.1424, 0.5174, 0.1424, 0.7326, 0.125, 0.7326, 0.125, 0.5174, 0.3924, 0.0, 0.6076, 0.0, 0.6076, 0.01737, 0.3924, 0.01737, 0.625, 0.01737, 0.625, 0.2326, 0.6076, 0.2326, 0.6076, 0.01737, 0.6076, 0.2674, 0.3924, 0.2674, 0.3924, 0.2326, 0.6076, 0.2326, 0.3576, 0.5174, 0.1424, 0.5174, 0.1424, 0.5, 0.3576, 0.5, 0.625, 0.2674, 0.625, 0.4826, 0.6076, 0.4826, 0.6076, 0.2674, 0.6076, 0.5174, 0.3924, 0.5174, 0.3924, 0.4826, 0.6076, 0.4826, 0.3576, 0.7326, 0.3576, 0.5174, 0.3924, 0.5174, 0.3924, 0.7326, 0.6424, 0.5174, 0.6424, 0.7326, 0.6076, 0.7326, 0.6076, 0.5174, 0.6076, 0.7674, 0.3924, 0.7674, 0.3924, 0.7326, 0.6076, 0.7326, 0.1424, 0.7326, 0.3576, 0.7326, 0.3576, 0.75, 0.1424, 0.75, 0.625, 0.7674, 0.625, 0.9826, 0.6076, 0.9826, 0.6076, 0.7674, 0.1424, 0.5174, 0.3576, 0.5174, 0.3576, 0.7326, 0.1424, 0.7326])
me_cube_023.materials.append(mat_material_014)
me_cube_023.update()
me_cube_024 = bpy.data.meshes.new('Cube.024')
me_cube_024.from_pydata([(-0.6753, 9.791, -2.29), (-0.6753, 9.033, -2.292), (-1.089, 9.791, -2.29), (-1.089, 9.033, -2.292), (-0.6753, 9.795, -1.539), (-0.6753, 9.035, -1.536), (-1.089, 9.795, -1.539), (-1.089, 9.035, -1.536), (-1.089, 9.791, -2.294), (-0.6753, 9.412, -2.437), (-1.089, 9.033, -2.294), (-1.089, 9.412, -2.437), (-1.089, 9.934, -1.915), (-1.089, 8.89, -1.915), (-1.089, 9.412, -1.393), (-1.089, 9.791, -1.536), (-1.089, 9.033, -1.536), (-0.6753, 9.412, -1.393), (-0.6753, 9.934, -1.915), (-0.6753, 8.89, -1.915), (-1.089, 9.412, -2.437), (-1.089, 9.412, -1.915), (-1.089, 9.412, -1.393), (-1.089, 9.934, -1.915), (-1.089, 8.89, -1.915)], [], [(0, 9, 20, 8), (9, 1, 10, 20), (20, 10, 3, 11), (8, 20, 11, 2), (2, 11, 21, 12), (11, 3, 13, 21), (21, 13, 7, 14), (12, 21, 14, 6), (6, 14, 22, 15), (14, 7, 16, 22), (22, 16, 5, 17), (15, 22, 17, 4), (2, 12, 23, 8), (12, 6, 15, 23), (23, 15, 4, 18), (8, 23, 18, 0), (7, 13, 24, 16), (13, 3, 10, 24), (24, 10, 1, 19), (16, 24, 19, 5)])
_uv = me_cube_024.uv_layers.new(name='UVMap')
_uv.uv.foreach_set('vector', [0.375, 0.0, 0.5, 0.0, 0.5, 0.125, 0.375, 0.125, 0.5, 0.0, 0.625, 0.0, 0.625, 0.125, 0.5, 0.125, 0.5, 0.125, 0.625, 0.125, 0.625, 0.25, 0.5, 0.25, 0.375, 0.125, 0.5, 0.125, 0.5, 0.25, 0.375, 0.25, 0.375, 0.25, 0.5, 0.25, 0.5, 0.375, 0.375, 0.375, 0.5, 0.25, 0.625, 0.25, 0.625, 0.375, 0.5, 0.375, 0.5, 0.375, 0.625, 0.375, 0.625, 0.5, 0.5, 0.5, 0.375, 0.375, 0.5, 0.375, 0.5, 0.5, 0.375, 0.5, 0.375, 0.5, 0.5, 0.5, 0.5, 0.625, 0.375, 0.625, 0.5, 0.5, 0.625, 0.5, 0.625, 0.625, 0.5, 0.625, 0.5, 0.625, 0.625, 0.625, 0.625, 0.75, 0.5, 0.75, 0.375, 0.625, 0.5, 0.625, 0.5, 0.75, 0.375, 0.75, 0.125, 0.5, 0.25, 0.5, 0.25, 0.625, 0.125, 0.625, 0.25, 0.5, 0.375, 0.5, 0.375, 0.625, 0.25, 0.625, 0.25, 0.625, 0.375, 0.625, 0.375, 0.75, 0.25, 0.75, 0.125, 0.625, 0.25, 0.625, 0.25, 0.75, 0.125, 0.75, 0.625, 0.5, 0.75, 0.5, 0.75, 0.625, 0.625, 0.625, 0.75, 0.5, 0.875, 0.5, 0.875, 0.625, 0.75, 0.625, 0.75, 0.625, 0.875, 0.625, 0.875, 0.75, 0.75, 0.75, 0.625, 0.625, 0.75, 0.625, 0.75, 0.75, 0.625, 0.75])
me_cube_024.materials.append(mat_material_016)
me_cube_024.update()
me_cube_025 = bpy.data.meshes.new('Cube.025')
me_cube_025.from_pydata([(-1.0, -0.5256, -0.5256), (-1.0, -0.5256, 0.5256), (-1.0, 0.5256, -0.5256), (-1.0, 0.5256, 0.5256), (1.0, -1.0, -1.0), (1.0, -1.0, 1.0), (1.0, 1.0, -1.0), (1.0, 1.0, 1.0), (-1.0, 1.0, -1.0), (-1.0, -1.0, -1.0), (-1.0, -1.0, 1.0), (-1.0, 1.0, 1.0), (-1.941, 0.5256, -0.5256), (-1.941, -0.5256, -0.5256), (-1.941, -0.5256, 0.5256), (-1.941, 0.5256, 0.5256), (-2.225, 0.5256, -0.5244), (-2.225, -0.5256, -0.5244), (-2.995, -0.5256, 1.295), (-2.995, 0.5256, 1.295), (-2.525, 0.5256, -0.23), (-2.525, -0.5256, -0.23), (-3.508, -0.5256, 0.7537), (-3.508, 0.5256, 0.7537)], [], [(3, 2, 12, 15), (8, 11, 7, 6), (6, 7, 5, 4), (4, 5, 10, 9), (8, 6, 4, 9), (7, 11, 10, 5), (0, 2, 8, 9), (1, 0, 9, 10), (3, 1, 10, 11), (2, 3, 11, 8), (14, 15, 19, 18), (0, 1, 14, 13), (1, 3, 15, 14), (2, 0, 13, 12), (19, 16, 20, 23), (12, 13, 17, 16), (15, 12, 16, 19), (13, 14, 18, 17), (21, 22, 23, 20), (17, 18, 22, 21), (18, 19, 23, 22), (16, 17, 21, 20)])
_uv = me_cube_025.uv_layers.new(name='UVMap')
_uv.uv.foreach_set('vector', [0.5657, 0.1907, 0.4343, 0.1907, 0.4343, 0.1907, 0.5657, 0.1907, 0.375, 0.25, 0.625, 0.25, 0.625, 0.5, 0.375, 0.5, 0.375, 0.5, 0.625, 0.5, 0.625, 0.75, 0.375, 0.75, 0.375, 0.75, 0.625, 0.75, 0.625, 1.0, 0.375, 1.0, 0.125, 0.5, 0.375, 0.5, 0.375, 0.75, 0.125, 0.75, 0.625, 0.5, 0.875, 0.5, 0.875, 0.75, 0.625, 0.75, 0.4343, 0.05929, 0.4343, 0.1907, 0.375, 0.25, 0.375, 0.0, 0.5657, 0.05929, 0.4343, 0.05929, 0.375, 0.0, 0.625, 0.0, 0.5657, 0.1907, 0.5657, 0.05929, 0.625, 0.0, 0.625, 0.25, 0.4343, 0.1907, 0.5657, 0.1907, 0.625, 0.25, 0.375, 0.25, 0.5657, 0.05929, 0.5657, 0.1907, 0.5657, 0.1907, 0.5657, 0.05929, 0.4343, 0.05929, 0.5657, 0.05929, 0.5657, 0.05929, 0.4343, 0.05929, 0.5657, 0.05929, 0.5657, 0.1907, 0.5657, 0.1907, 0.5657, 0.05929, 0.4343, 0.1907, 0.4343, 0.05929, 0.4343, 0.05929, 0.4343, 0.1907, 0.5657, 0.1907, 0.4343, 0.1907, 0.4343, 0.1907, 0.5657, 0.1907, 0.4343, 0.1907, 0.4343, 0.05929, 0.4343, 0.05929, 0.4343, 0.1907, 0.5657, 0.1907, 0.4343, 0.1907, 0.4343, 0.1907, 0.5657, 0.1907, 0.4343, 0.05929, 0.5657, 0.05929, 0.5657, 0.05929, 0.4343, 0.05929, 0.4343, 0.05929, 0.5657, 0.05929, 0.5657, 0.1907, 0.4343, 0.1907, 0.4343, 0.05929, 0.5657, 0.05929, 0.5657, 0.05929, 0.4343, 0.05929, 0.5657, 0.05929, 0.5657, 0.1907, 0.5657, 0.1907, 0.5657, 0.05929, 0.4343, 0.1907, 0.4343, 0.05929, 0.4343, 0.05929, 0.4343, 0.1907])
me_cube_025.materials.append(mat_material_012)
me_cube_025.update()
me_cube_027 = bpy.data.meshes.new('Cube.027')
me_cube_027.from_pydata([(0.003914, -1.457, 0.4532), (-0.02394, -1.457, 0.4335), (0.003914, -1.001, 0.4532), (-0.02394, -1.001, 0.4335), (0.003914, -1.457, 0.5075), (-0.02394, -1.457, 0.5271), (0.003914, -1.001, 0.5075), (-0.02394, -1.001, 0.5271), (0.02095, -1.457, 0.4532), (0.01911, -1.001, 0.4548), (0.02095, -1.457, 0.5075), (0.01911, -1.001, 0.5058)], [], [(0, 1, 3, 2), (2, 3, 7, 6), (6, 7, 5, 4), (4, 5, 1, 0), (4, 0, 8, 10), (7, 3, 1, 5), (9, 11, 10, 8), (2, 6, 11, 9), (0, 2, 9, 8), (6, 4, 10, 11)])
me_cube_027.polygons.foreach_set('material_index', [1, 1, 1, 1, 1, 1, 1, 1, 1, 1])
_uv = me_cube_027.uv_layers.new(name='UVMap')
_uv.uv.foreach_set('vector', [0.375, 0.0, 0.625, 0.0, 0.625, 0.25, 0.375, 0.25, 0.375, 0.25, 0.625, 0.25, 0.625, 0.5, 0.375, 0.5, 0.375, 0.5, 0.625, 0.5, 0.625, 0.75, 0.375, 0.75, 0.375, 0.75, 0.625, 0.75, 0.625, 1.0, 0.375, 1.0, 0.375, 0.75, 0.375, 1.0, 0.375, 1.0, 0.375, 0.75, 0.625, 0.5, 0.875, 0.5, 0.875, 0.75, 0.625, 0.75, 0.125, 0.5, 0.375, 0.5, 0.375, 0.75, 0.125, 0.75, 0.375, 0.25, 0.375, 0.5, 0.375, 0.5, 0.375, 0.25, 0.375, 0.0, 0.375, 0.25, 0.375, 0.25, 0.375, 0.0, 0.375, 0.5, 0.375, 0.75, 0.375, 0.75, 0.375, 0.5])
me_cube_027.materials.append(mat_material)
me_cube_027.materials.append(mat_material_011)
me_cube_027.update()
me_cube_028 = bpy.data.meshes.new('Cube.028')
me_cube_028.from_pydata([(-1.0, -0.5256, -0.5256), (-1.0, -0.5256, 0.5256), (-1.0, 0.5256, -0.5256), (-1.0, 0.5256, 0.5256), (1.0, -1.0, -1.0), (1.0, -1.0, 1.0), (1.0, 1.0, -1.0), (1.0, 1.0, 1.0), (-1.0, 1.0, -1.0), (-1.0, -1.0, -1.0), (-1.0, -1.0, 1.0), (-1.0, 1.0, 1.0), (-1.941, 0.5256, -0.5256), (-1.941, -0.5256, -0.5256), (-1.941, -0.5256, 0.5256), (-1.941, 0.5256, 0.5256), (-2.225, 0.5256, -0.5244), (-2.225, -0.5256, -0.5244), (-2.995, -0.5256, 1.295), (-2.995, 0.5256, 1.295), (-2.525, 0.5256, -0.23), (-2.525, -0.5256, -0.23), (-3.508, -0.5256, 0.7537), (-3.508, 0.5256, 0.7537)], [], [(3, 2, 12, 15), (8, 11, 7, 6), (6, 7, 5, 4), (4, 5, 10, 9), (8, 6, 4, 9), (7, 11, 10, 5), (0, 2, 8, 9), (1, 0, 9, 10), (3, 1, 10, 11), (2, 3, 11, 8), (14, 15, 19, 18), (0, 1, 14, 13), (1, 3, 15, 14), (2, 0, 13, 12), (19, 16, 20, 23), (12, 13, 17, 16), (15, 12, 16, 19), (13, 14, 18, 17), (21, 22, 23, 20), (17, 18, 22, 21), (18, 19, 23, 22), (16, 17, 21, 20)])
_uv = me_cube_028.uv_layers.new(name='UVMap')
_uv.uv.foreach_set('vector', [0.5657, 0.1907, 0.4343, 0.1907, 0.4343, 0.1907, 0.5657, 0.1907, 0.375, 0.25, 0.625, 0.25, 0.625, 0.5, 0.375, 0.5, 0.375, 0.5, 0.625, 0.5, 0.625, 0.75, 0.375, 0.75, 0.375, 0.75, 0.625, 0.75, 0.625, 1.0, 0.375, 1.0, 0.125, 0.5, 0.375, 0.5, 0.375, 0.75, 0.125, 0.75, 0.625, 0.5, 0.875, 0.5, 0.875, 0.75, 0.625, 0.75, 0.4343, 0.05929, 0.4343, 0.1907, 0.375, 0.25, 0.375, 0.0, 0.5657, 0.05929, 0.4343, 0.05929, 0.375, 0.0, 0.625, 0.0, 0.5657, 0.1907, 0.5657, 0.05929, 0.625, 0.0, 0.625, 0.25, 0.4343, 0.1907, 0.5657, 0.1907, 0.625, 0.25, 0.375, 0.25, 0.5657, 0.05929, 0.5657, 0.1907, 0.5657, 0.1907, 0.5657, 0.05929, 0.4343, 0.05929, 0.5657, 0.05929, 0.5657, 0.05929, 0.4343, 0.05929, 0.5657, 0.05929, 0.5657, 0.1907, 0.5657, 0.1907, 0.5657, 0.05929, 0.4343, 0.1907, 0.4343, 0.05929, 0.4343, 0.05929, 0.4343, 0.1907, 0.5657, 0.1907, 0.4343, 0.1907, 0.4343, 0.1907, 0.5657, 0.1907, 0.4343, 0.1907, 0.4343, 0.05929, 0.4343, 0.05929, 0.4343, 0.1907, 0.5657, 0.1907, 0.4343, 0.1907, 0.4343, 0.1907, 0.5657, 0.1907, 0.4343, 0.05929, 0.5657, 0.05929, 0.5657, 0.05929, 0.4343, 0.05929, 0.4343, 0.05929, 0.5657, 0.05929, 0.5657, 0.1907, 0.4343, 0.1907, 0.4343, 0.05929, 0.5657, 0.05929, 0.5657, 0.05929, 0.4343, 0.05929, 0.5657, 0.05929, 0.5657, 0.1907, 0.5657, 0.1907, 0.5657, 0.05929, 0.4343, 0.1907, 0.4343, 0.05929, 0.4343, 0.05929, 0.4343, 0.1907])
me_cube_028.materials.append(mat_material_013)
me_cube_028.update()
me_cube_026 = bpy.data.meshes.new('Cube.026')
me_cube_026.from_pydata([(-1.0, -0.5118, 0.2995), (-1.0, -0.7308, 1.0), (-1.0, 0.5118, 0.004776), (-1.0, 0.7308, 1.0), (1.0, -0.5118, 0.2995), (1.0, -0.7308, 1.0), (1.0, 0.5118, 0.004776), (1.0, 0.7308, 1.0), (-1.0, -2.883, -0.4464), (-1.0, -2.924, -0.8591), (1.0, -2.883, -0.4464), (1.0, -2.924, -0.8591), (-1.0, -7.997, -0.4325), (-1.0, -8.038, -0.8453), (1.0, -7.997, -0.4325), (1.0, -8.038, -0.8453), (-1.0, -9.569, 0.1151), (-1.0, -10.57, -0.1848), (1.0, -9.569, 0.1151), (1.0, -10.57, -0.1848), (-1.0, -10.86, 1.084), (-1.0, -12.32, 1.086), (1.0, -10.86, 1.084), (1.0, -12.32, 1.086)], [], [(0, 1, 3, 2), (2, 3, 7, 6), (6, 7, 5, 4), (4, 5, 1, 0), (6, 4, 10, 11), (7, 3, 1, 5), (11, 10, 14, 15), (4, 0, 8, 10), (2, 6, 11, 9), (0, 2, 9, 8), (14, 12, 16, 18), (8, 9, 13, 12), (10, 8, 12, 14), (9, 11, 15, 13), (17, 19, 23, 21), (13, 15, 19, 17), (15, 14, 18, 19), (12, 13, 17, 16), (21, 23, 22, 20), (19, 18, 22, 23), (16, 17, 21, 20), (18, 16, 20, 22)])
_uv = me_cube_026.uv_layers.new(name='UVMap')
_uv.uv.foreach_set('vector', [0.375, 0.0, 0.625, 0.0, 0.625, 0.25, 0.375, 0.25, 0.375, 0.25, 0.625, 0.25, 0.625, 0.5, 0.375, 0.5, 0.375, 0.5, 0.625, 0.5, 0.625, 0.75, 0.375, 0.75, 0.375, 0.75, 0.625, 0.75, 0.625, 1.0, 0.375, 1.0, 0.375, 0.5, 0.375, 0.75, 0.375, 0.75, 0.375, 0.5, 0.625, 0.5, 0.875, 0.5, 0.875, 0.75, 0.625, 0.75, 0.375, 0.5, 0.375, 0.75, 0.375, 0.75, 0.375, 0.5, 0.375, 0.75, 0.375, 1.0, 0.375, 1.0, 0.375, 0.75, 0.375, 0.25, 0.375, 0.5, 0.375, 0.5, 0.375, 0.25, 0.375, 0.0, 0.375, 0.25, 0.375, 0.25, 0.375, 0.0, 0.375, 0.75, 0.375, 1.0, 0.375, 1.0, 0.375, 0.75, 0.375, 0.0, 0.375, 0.25, 0.375, 0.25, 0.375, 0.0, 0.375, 0.75, 0.375, 1.0, 0.375, 1.0, 0.375, 0.75, 0.375, 0.25, 0.375, 0.5, 0.375, 0.5, 0.375, 0.25, 0.375, 0.25, 0.375, 0.5, 0.375, 0.5, 0.375, 0.25, 0.375, 0.25, 0.375, 0.5, 0.375, 0.5, 0.375, 0.25, 0.375, 0.5, 0.375, 0.75, 0.375, 0.75, 0.375, 0.5, 0.375, 0.0, 0.375, 0.25, 0.375, 0.25, 0.375, 0.0, 0.125, 0.5, 0.375, 0.5, 0.375, 0.75, 0.125, 0.75, 0.375, 0.5, 0.375, 0.75, 0.375, 0.75, 0.375, 0.5, 0.375, 0.0, 0.375, 0.25, 0.375, 0.25, 0.375, 0.0, 0.375, 0.75, 0.375, 1.0, 0.375, 1.0, 0.375, 0.75])
me_cube_026.materials.append(mat_material_019)
me_cube_026.update()
me_cube_029 = bpy.data.meshes.new('Cube.029')
me_cube_029.from_pydata([(-0.2318, 0.2401, -0.6737), (-0.3275, 0.02505, -0.06708), (-0.2318, 0.6387, -1.0), (-0.3275, 0.68, -0.06708), (0.2318, 0.2401, -0.6737), (0.3275, 0.02505, -0.06708), (0.2318, 0.6387, -1.0), (0.3275, 0.68, -0.06708), (-0.1282, 0.154, -1.576), (-0.1282, 0.3744, -1.756), (0.1282, 0.154, -1.576), (0.1282, 0.3744, -1.756), (-0.03629, -0.2168, -2.588), (-0.03629, -0.1544, -2.639), (0.03629, -0.2168, -2.588), (0.03629, -0.1544, -2.639)], [], [(0, 1, 3, 2), (2, 3, 7, 6), (6, 7, 5, 4), (4, 5, 1, 0), (0, 2, 9, 8), (7, 3, 1, 5), (11, 10, 14, 15), (6, 4, 10, 11), (4, 0, 8, 10), (2, 6, 11, 9), (13, 15, 14, 12), (8, 9, 13, 12), (10, 8, 12, 14), (9, 11, 15, 13)])
_uv = me_cube_029.uv_layers.new(name='UVMap')
_uv.uv.foreach_set('vector', [0.375, 0.0, 0.625, 0.0, 0.625, 0.25, 0.375, 0.25, 0.375, 0.25, 0.625, 0.25, 0.625, 0.5, 0.375, 0.5, 0.375, 0.5, 0.625, 0.5, 0.625, 0.75, 0.375, 0.75, 0.375, 0.75, 0.625, 0.75, 0.625, 1.0, 0.375, 1.0, 0.375, 0.0, 0.375, 0.25, 0.375, 0.25, 0.375, 0.0, 0.625, 0.5, 0.875, 0.5, 0.875, 0.75, 0.625, 0.75, 0.375, 0.5, 0.375, 0.75, 0.375, 0.75, 0.375, 0.5, 0.375, 0.5, 0.375, 0.75, 0.375, 0.75, 0.375, 0.5, 0.375, 0.75, 0.375, 1.0, 0.375, 1.0, 0.375, 0.75, 0.375, 0.25, 0.375, 0.5, 0.375, 0.5, 0.375, 0.25, 0.125, 0.5, 0.375, 0.5, 0.375, 0.75, 0.125, 0.75, 0.375, 0.0, 0.375, 0.25, 0.375, 0.25, 0.375, 0.0, 0.375, 0.75, 0.375, 1.0, 0.375, 1.0, 0.375, 0.75, 0.375, 0.25, 0.375, 0.5, 0.375, 0.5, 0.375, 0.25])
me_cube_029.materials.append(mat_material_018)
me_cube_029.update()

# ---- objects
ob_classic_garand = bpy.data.objects.new('Classic Garand', None)
ob_knight = bpy.data.objects.new('knight', None)
ob_riflegrip = bpy.data.objects.new('RifleGrip', me_cube_001)
ob_rifletophalf = bpy.data.objects.new('RifleTopHalf', me_cube_002)
ob_receiver = bpy.data.objects.new('Receiver', me_cube_003)
ob_barrelprimary = bpy.data.objects.new('BarrelPrimary', me_cube_004)
ob_barrelsecondary = bpy.data.objects.new('BarrelSecondary', me_cube_005)
ob_barrelconnector = bpy.data.objects.new('BarrelConnector', me_cube_006)
ob_barrelconnector2 = bpy.data.objects.new('BarrelConnector2', me_cube_007)
ob_ironsight = bpy.data.objects.new('IronSight', me_cube_008)
ob_railsystemright = bpy.data.objects.new('RailSystemRight', me_cube)
ob_railsystemleft = bpy.data.objects.new('RailSystemLeft', me_cube_009)
ob_railsystembottom = bpy.data.objects.new('RailSystemBottom', me_cube_010)
ob_afg_ref = bpy.data.objects.new('AFG Ref', None)
ob_afg = bpy.data.objects.new('AFG', me_cube_011)
ob_peq_15_ref = bpy.data.objects.new('PEQ-15 Ref', None)
ob_peq15 = bpy.data.objects.new('PEQ15', me_cube_012)
ob_peq15tube = bpy.data.objects.new('Peq15Tube', me_cube_013)
ob_goldrail = bpy.data.objects.new('GoldRail', me_cube_014)
ob_weaponlightone = bpy.data.objects.new('WeaponLightOne', me_cube_015)
ob_actuallightone = bpy.data.objects.new('ActualLightOne', me_cube_016)
ob_weaponlighttwo = bpy.data.objects.new('WeaponLightTwo', me_cube_017)
ob_actuallighttwo = bpy.data.objects.new('ActualLightTwo', me_cube_018)
ob_weaponlightthree = bpy.data.objects.new('WeaponLightThree', me_cube_019)
ob_actuallightthree = bpy.data.objects.new('ActualLightThree', me_cube_020)
ob_sight = bpy.data.objects.new('Sight', me_cube_021)
ob_shortdotref = bpy.data.objects.new('ShortdotRef', None)
ob_sightadjustmentone = bpy.data.objects.new('SightAdjustmentOne', me_cube_022)
ob_sightadjustmentbox = bpy.data.objects.new('SightAdjustmentBox', me_cube_023)
ob_sightadjustmenttwo = bpy.data.objects.new('SightAdjustmentTwo', me_cube_024)
ob_sightgripone = bpy.data.objects.new('SightGripOne', me_cube_025)
ob_railsystemtop = bpy.data.objects.new('RailSystemTop', me_cube_027)
ob_sightgriptwo = bpy.data.objects.new('SightGripTwo', me_cube_028)
ob_triggerguard = bpy.data.objects.new('TriggerGuard', me_cube_026)
ob_trigger = bpy.data.objects.new('Trigger', me_cube_029)

# ---- transforms, parenting, visibility, modifiers, constraints
ob_classic_garand.location = (0.0, 0.0, 0.0)
ob_classic_garand.rotation_euler = (1.571, -0.0, 1.571)
ob_classic_garand.empty_display_type = 'IMAGE'
ob_classic_garand.empty_display_size = 5.0
ob_knight.location = (0.0, -0.02188, -0.02735)
ob_knight.rotation_euler = (1.571, -0.7875, -1.571)
ob_knight.scale = (1.189, 1.189, 1.189)
ob_knight.empty_display_type = 'IMAGE'
ob_knight.empty_display_size = 5.0
ob_riflegrip.location = (0.0, 0.0, 0.0)
ob_riflegrip.scale = (0.06151, 1.0, 1.0)
ob_rifletophalf.location = (0.0, 0.0, 0.0)
ob_rifletophalf.scale = (0.06151, 1.0, 1.0)
ob_receiver.location = (0.0, 0.0, 0.0)
ob_receiver.scale = (0.06203, 1.0, 1.0)
ob_barrelprimary.location = (0.0, -1.753, 0.289)
ob_barrelprimary.rotation_euler = (0.0, 0.7854, 0.0)
ob_barrelprimary.scale = (0.02244, 0.02244, 0.02244)
ob_barrelprimary.hide_render = True
ob_barrelsecondary.location = (0.0006046, -1.761, 0.2015)
ob_barrelsecondary.rotation_euler = (0.0, 0.7854, 0.0)
ob_barrelsecondary.scale = (0.02244, 0.02244, 0.02244)
ob_barrelconnector.location = (0.0, -1.753, 0.289)
ob_barrelconnector.rotation_euler = (0.0, 0.7854, 0.0)
ob_barrelconnector.scale = (0.02244, 0.02244, 0.02244)
ob_barrelconnector2.location = (0.0, -1.743, 0.3816)
ob_barrelconnector2.rotation_euler = (0.0, 0.7854, 0.0)
ob_barrelconnector2.scale = (0.02455, 0.02455, 0.02455)
ob_ironsight.location = (0.0, -1.907, 0.3816)
ob_ironsight.rotation_euler = (0.0, 0.7854, 0.0)
ob_ironsight.scale = (0.02455, 0.02455, 0.02455)
ob_railsystemright.location = (-0.0818, -0.108, -0.2315)
ob_railsystemleft.location = (0.08047, -0.108, 0.731)
ob_railsystemleft.rotation_euler = (-0.0, 3.142, -0.0)
ob_railsystembottom.location = (0.4795, 0.09095, 0.1483)
ob_railsystembottom.rotation_euler = (-0.0, -1.571, 0.0)
ob_railsystembottom.scale = (1.0, 1.158, 1.0)
ob_afg_ref.location = (0.0, -1.341, 0.08213)
ob_afg_ref.rotation_euler = (1.571, -0.0, 1.571)
ob_afg_ref.scale = (0.09008, 0.09008, 0.09008)
ob_afg_ref.empty_display_type = 'IMAGE'
ob_afg_ref.empty_display_size = 5.0
ob_afg.location = (0.0, -1.501, 0.125)
ob_afg.scale = (0.05429, 0.07647, 0.06818)
_m = ob_afg.modifiers.new('Solidify', 'SOLIDIFY')
ob_peq_15_ref.location = (0.0, -1.442, 0.2256)
ob_peq_15_ref.rotation_euler = (3.142, 1.571, 0.0)
ob_peq_15_ref.scale = (0.07528, 0.07528, 0.07528)
ob_peq_15_ref.empty_display_type = 'IMAGE'
ob_peq_15_ref.empty_display_size = 5.0
ob_peq15.location = (-0.1303, -1.436, 0.2215)
ob_peq15.scale = (0.1824, 0.1824, 0.1824)
ob_peq15tube.location = (-0.1427, -1.48, 0.2682)
ob_peq15tube.scale = (0.04697, 0.05343, 0.03665)
ob_goldrail.location = (0.0003865, 0.6506, 0.1261)
ob_goldrail.scale = (0.01188, 0.07536, 0.07536)
_m = ob_goldrail.modifiers.new('Mirror', 'MIRROR')
_m.use_clip = True
ob_weaponlightone.location = (0.0, -0.722, 0.371)
ob_weaponlightone.scale = (0.0566, 0.189, 0.03353)
ob_actuallightone.parent = ob_weaponlightone
ob_actuallightone.matrix_parent_inverse = Matrix(((17.67, -0.0, -0.0, -0.0), (-0.0, 5.576, 0.0, 3.923), (-0.0, -0.0, 29.82, -11.06), (-0.0, 0.0, -0.0, 1.0)))
ob_actuallightone.location = (7.053e-05, -0.7042, 0.3749)
ob_actuallightone.scale = (0.0264, 0.1334, 0.008077)
ob_weaponlighttwo.location = (0.0, -1.12, 0.371)
ob_weaponlighttwo.scale = (0.0566, 0.189, 0.03353)
ob_actuallighttwo.parent = ob_weaponlighttwo
ob_actuallighttwo.matrix_parent_inverse = Matrix(((17.67, -0.0, -0.0, -0.0), (-0.0, 5.576, 0.0, 3.923), (-0.0, -0.0, 29.82, -11.06), (-0.0, 0.0, -0.0, 1.0)))
ob_actuallighttwo.location = (7.053e-05, -0.7042, 0.3749)
ob_actuallighttwo.scale = (0.0264, 0.1334, 0.008077)
ob_weaponlightthree.location = (0.0, -1.52, 0.371)
ob_weaponlightthree.scale = (0.0566, 0.189, 0.03353)
ob_actuallightthree.parent = ob_weaponlightthree
ob_actuallightthree.matrix_parent_inverse = Matrix(((17.67, -0.0, -0.0, -0.0), (-0.0, 5.576, 0.0, 3.923), (-0.0, -0.0, 29.82, -11.06), (-0.0, 0.0, -0.0, 1.0)))
ob_actuallightthree.location = (7.053e-05, -0.7042, 0.3749)
ob_actuallightthree.scale = (0.0264, 0.1334, 0.008077)
ob_sight.location = (0.1156, 0.3614, 0.5019)
ob_sight.rotation_euler = (0.0, -0.0, 3.142)
ob_sight.scale = (0.09471, 0.09471, 0.09471)
ob_shortdotref.location = (0.0, -0.09724, 0.5575)
ob_shortdotref.rotation_euler = (1.571, -0.0, 1.571)
ob_shortdotref.scale = (0.1983, 0.1983, 0.1983)
ob_shortdotref.empty_display_type = 'IMAGE'
ob_shortdotref.empty_display_size = 5.0
ob_sightadjustmentone.parent = ob_sight
ob_sightadjustmentone.matrix_parent_inverse = Matrix(((16.03, -0.0, -0.0, -0.0), (-0.0, 16.03, 0.0, 6.253), (-0.0, -0.0, 16.03, -8.927), (-0.0, 0.0, -0.0, 1.0)))
ob_sightadjustmentone.location = (0.0, -0.6158, 0.6758)
ob_sightadjustmentone.scale = (0.06239, 0.06239, 0.06239)
ob_sightadjustmentbox.parent = ob_sight
ob_sightadjustmentbox.matrix_parent_inverse = Matrix(((16.03, -0.0, -0.0, -0.0), (-0.0, 16.03, 0.0, 6.253), (-0.0, -0.0, 16.03, -8.927), (-0.0, 0.0, -0.0, 1.0)))
ob_sightadjustmentbox.location = (0.0, -0.02735, 0.5567)
ob_sightadjustmentbox.scale = (0.04073, 0.04073, 0.04073)
ob_sightadjustmenttwo.parent = ob_sight
ob_sightadjustmenttwo.matrix_parent_inverse = Matrix(((16.03, -0.0, -0.0, -0.0), (-0.0, 16.03, 0.0, 6.253), (-0.0, -0.0, 16.03, -8.927), (-0.0, 0.0, -0.0, 1.0)))
ob_sightadjustmenttwo.location = (0.0, -0.6158, 0.6758)
ob_sightadjustmenttwo.scale = (0.06239, 0.06239, 0.06239)
ob_sightgripone.parent = ob_sight
ob_sightgripone.matrix_parent_inverse = Matrix(((-10.56, 1.594e-06, 0.0, 1.221), (-1.594e-06, -10.56, -0.0, 4.674), (0.0, -0.0, 10.56, -5.3), (-0.0, 0.0, -0.0, 1.0)))
ob_sightgripone.location = (0.1156, 0.06531, 0.5021)
ob_sightgripone.rotation_euler = (0.0, -0.7854, 0.0)
ob_sightgripone.scale = (0.05431, 0.05579, 0.05431)
ob_railsystemtop.location = (-0.4818, 1.194, 0.3909)
ob_railsystemtop.rotation_euler = (-0.0, 1.571, 0.0)
ob_railsystemtop.scale = (1.0, 1.158, 1.0)
ob_sightgriptwo.parent = ob_sight
ob_sightgriptwo.matrix_parent_inverse = Matrix(((-10.56, 1.594e-06, 0.0, 1.221), (-1.594e-06, -10.56, -0.0, 4.674), (0.0, -0.0, 10.56, -5.3), (-0.0, 0.0, -0.0, 1.0)))
ob_sightgriptwo.location = (0.1152, -0.2839, 0.5005)
ob_sightgriptwo.rotation_euler = (0.0, -0.7854, 0.0)
ob_sightgriptwo.scale = (0.05431, 0.05579, 0.05431)
ob_triggerguard.location = (0.0, 0.9687, -0.06578)
ob_triggerguard.scale = (0.03239, 0.01872, 0.06625)
ob_trigger.location = (0.0, 0.8593, 0.0)
ob_trigger.scale = (0.02256, 0.06249, 0.03174)

# ---- collection membership
scene.collection.objects.link(ob_classic_garand)
scene.collection.objects.link(ob_knight)
scene.collection.objects.link(ob_riflegrip)
scene.collection.objects.link(ob_rifletophalf)
scene.collection.objects.link(ob_receiver)
scene.collection.objects.link(ob_barrelprimary)
scene.collection.objects.link(ob_barrelsecondary)
scene.collection.objects.link(ob_barrelconnector)
scene.collection.objects.link(ob_barrelconnector2)
scene.collection.objects.link(ob_ironsight)
scene.collection.objects.link(ob_railsystemright)
scene.collection.objects.link(ob_railsystemleft)
scene.collection.objects.link(ob_railsystembottom)
scene.collection.objects.link(ob_afg_ref)
scene.collection.objects.link(ob_afg)
scene.collection.objects.link(ob_peq_15_ref)
scene.collection.objects.link(ob_peq15)
scene.collection.objects.link(ob_peq15tube)
scene.collection.objects.link(ob_goldrail)
scene.collection.objects.link(ob_weaponlightone)
scene.collection.objects.link(ob_actuallightone)
scene.collection.objects.link(ob_weaponlighttwo)
scene.collection.objects.link(ob_actuallighttwo)
scene.collection.objects.link(ob_weaponlightthree)
scene.collection.objects.link(ob_actuallightthree)
scene.collection.objects.link(ob_sight)
scene.collection.objects.link(ob_shortdotref)
scene.collection.objects.link(ob_sightadjustmentone)
scene.collection.objects.link(ob_sightadjustmentbox)
scene.collection.objects.link(ob_sightadjustmenttwo)
scene.collection.objects.link(ob_sightgripone)
scene.collection.objects.link(ob_railsystemtop)
scene.collection.objects.link(ob_sightgriptwo)
scene.collection.objects.link(ob_triggerguard)
scene.collection.objects.link(ob_trigger)

# ---- scene / render settings (as saved in the file)
scene.frame_start = 1; scene.frame_end = 250; scene.frame_set(1)
scene.render.engine = 'BLENDER_EEVEE_NEXT'
scene.cycles.sampling_pattern = 'TABULATED_SOBOL'
scene.eevee.ray_tracing_options.trace_max_roughness = 0.0
bpy.context.view_layer.update()

# ---- added for rendering (the .blend has no active camera): camera
cam_auto = bpy.data.cameras.new('AutoCamera')
cam_auto.lens = 50.0
cam_auto.sensor_width = 36.0
cam_auto.clip_end = 1000.0
ob_auto_camera = bpy.data.objects.new('AutoCamera', cam_auto)
scene.collection.objects.link(ob_auto_camera)
ob_auto_camera.location = (4.28689, -4.99084, 3.48521)
ob_auto_camera.rotation_euler = (1.09748, -7.21219e-08, 0.694738)
scene.camera = ob_auto_camera
bpy.context.view_layer.update()
